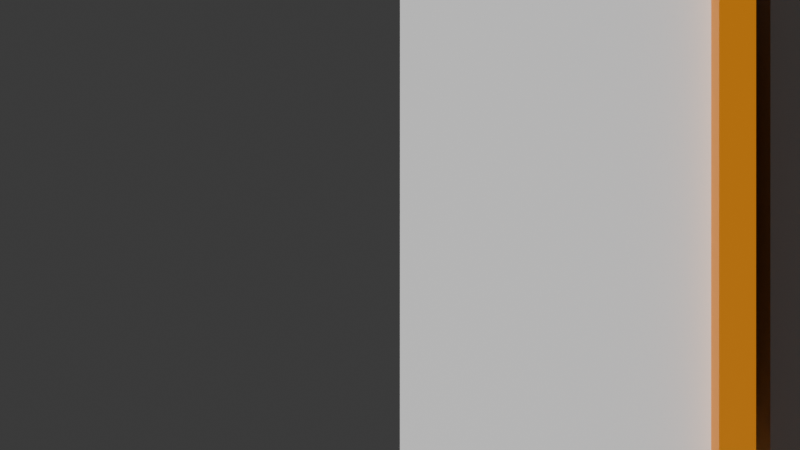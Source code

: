 # Source: shoes_shelf.blend  (saved by Blender 4.1.24; exported with 4.5.12 LTS)
import bpy
from mathutils import Matrix  # noqa: F401  (used for matrix-valued properties, if any)

bpy.ops.wm.read_factory_settings(use_empty=True)
scene = bpy.context.scene
scene.name = 'Scene'

# ---- collections
col_collection = bpy.data.collections.new('Collection'); scene.collection.children.link(col_collection)

# ---- images (referenced by path relative to the original .blend; pixels are not part of the script)
import os
ASSET_DIR = os.environ.get("B2B_ASSET_DIR", "")  # directory of the original .blend (textures are referenced by path, not embedded)
HERE = os.path.dirname(os.path.abspath(__file__))  # packed textures are extracted next to this script under _unpacked/

def load_image(name, relpath, width, height, colorspace="sRGB"):
    """Load a texture the original file referenced (path relative to the .blend, or extracted next to this script)."""
    p = next((c for c in (os.path.join(HERE, relpath), os.path.join(ASSET_DIR, relpath)) if relpath and os.path.exists(c)), "")
    if p:
        img = bpy.data.images.load(p, check_existing=True)
        img.name = name
    else:  # same state as the original file: an image datablock whose file is absent (Cycles renders it pink)
        img = bpy.data.images.new(name, width, height)
        img.source = "FILE"
        img.filepath = "//" + (relpath or name)
    img.colorspace_settings.name = colorspace
    return img
img_100_front_2013_present_jpg = load_image('100-front-2013-present.jpg', '100-front-2013-present.jpg', 1024, 1024, 'sRGB')
img_door_png = load_image('Door.png', 'Door.png', 1024, 1024, 'sRGB')

# ---- materials (node trees are filled in below, after node groups)
mat_base = bpy.data.materials.new('Base')
mat_base.alpha_threshold = 0.0
mat_base.use_transparent_shadow = False
mat_base.roughness = 0.5
mat_base.line_color = (0.0, 0.0, 0.0, 1.0)
mat_shelves = bpy.data.materials.new('Shelves')
mat_shelves.use_transparent_shadow = False
mat_material = bpy.data.materials.new('Material')
mat_material.use_transparent_shadow = False
mat_shoe = bpy.data.materials.new('Shoe')
mat_shoe.use_transparent_shadow = False
mat_base_1 = bpy.data.materials.new('base')
mat_base_1.use_transparent_shadow = False
mat_top = bpy.data.materials.new('top')
mat_top.use_transparent_shadow = False
mat_door = bpy.data.materials.new('Door')
mat_door.use_transparent_shadow = False

# ---- material node trees
mat_base.use_nodes = True; mat_base.node_tree.nodes.clear()
_N = mat_base.node_tree.nodes; _L = mat_base.node_tree.links
n0 = _N.new('ShaderNodeOutputMaterial'); n0.name = 'Material Output'; n0.location = (300, 300)
n1 = _N.new('ShaderNodeBsdfPrincipled'); n1.name = 'Principled BSDF'; n1.location = (10, 300)
n1.inputs[0].default_value = (0.0, 0.0, 0.0, 1.0)
n1.inputs[3].default_value = 1.45
_L.new(n1.outputs[0], n0.inputs[0])
n0.is_active_output = True
mat_shelves.use_nodes = True; mat_shelves.node_tree.nodes.clear()
_N = mat_shelves.node_tree.nodes; _L = mat_shelves.node_tree.links
n0 = _N.new('ShaderNodeBsdfPrincipled'); n0.name = 'Principled BSDF'; n0.location = (10, 300)
n0.inputs[3].default_value = 1.45
n1 = _N.new('ShaderNodeOutputMaterial'); n1.name = 'Material Output'; n1.location = (300, 300)
_L.new(n0.outputs[0], n1.inputs[0])
n1.is_active_output = True
mat_material.use_nodes = True; mat_material.node_tree.nodes.clear()
_N = mat_material.node_tree.nodes; _L = mat_material.node_tree.links
n0 = _N.new('ShaderNodeBsdfPrincipled'); n0.name = 'Principled BSDF'; n0.location = (10, 300)
n0.inputs[3].default_value = 1.45
n1 = _N.new('ShaderNodeOutputMaterial'); n1.name = 'Material Output'; n1.location = (300, 300)
n2 = _N.new('ShaderNodeTexImage'); n2.name = 'Image Texture'; n2.location = (-444, 182)
n2.image = img_100_front_2013_present_jpg
_L.new(n0.outputs[0], n1.inputs[0])
_L.new(n2.outputs[0], n0.inputs[0])
n1.is_active_output = True
mat_shoe.use_nodes = True; mat_shoe.node_tree.nodes.clear()
_N = mat_shoe.node_tree.nodes; _L = mat_shoe.node_tree.links
n0 = _N.new('ShaderNodeBsdfPrincipled'); n0.name = 'Principled BSDF'; n0.location = (10, 300)
n0.inputs[0].default_value = (0.02039, 0.005743, 0.006123, 1.0)
n0.inputs[3].default_value = 1.45
n1 = _N.new('ShaderNodeOutputMaterial'); n1.name = 'Material Output'; n1.location = (300, 300)
_L.new(n0.outputs[0], n1.inputs[0])
n1.is_active_output = True
mat_base_1.use_nodes = True; mat_base_1.node_tree.nodes.clear()
_N = mat_base_1.node_tree.nodes; _L = mat_base_1.node_tree.links
n0 = _N.new('ShaderNodeBsdfPrincipled'); n0.name = 'Principled BSDF'; n0.location = (10, 300)
n0.inputs[0].default_value = (1.0, 1.0, 1.0, 1.0)
n0.inputs[3].default_value = 1.45
n1 = _N.new('ShaderNodeOutputMaterial'); n1.name = 'Material Output'; n1.location = (300, 300)
_L.new(n0.outputs[0], n1.inputs[0])
n1.is_active_output = True
mat_top.use_nodes = True; mat_top.node_tree.nodes.clear()
_N = mat_top.node_tree.nodes; _L = mat_top.node_tree.links
n0 = _N.new('ShaderNodeBsdfPrincipled'); n0.name = 'Principled BSDF'; n0.location = (10, 300)
n0.inputs[0].default_value = (0.8002, 0.2579, 0.0, 1.0)
n0.inputs[3].default_value = 1.45
n1 = _N.new('ShaderNodeOutputMaterial'); n1.name = 'Material Output'; n1.location = (300, 300)
_L.new(n0.outputs[0], n1.inputs[0])
n1.is_active_output = True
mat_door.use_nodes = True; mat_door.node_tree.nodes.clear()
_N = mat_door.node_tree.nodes; _L = mat_door.node_tree.links
n0 = _N.new('ShaderNodeBsdfPrincipled'); n0.name = 'Principled BSDF'; n0.location = (10, 300)
n1 = _N.new('ShaderNodeOutputMaterial'); n1.name = 'Material Output'; n1.location = (300, 300)
n2 = _N.new('ShaderNodeTexImage'); n2.name = 'Image Texture'; n2.location = (-280, 280)
n2.image = img_door_png
_L.new(n0.outputs[0], n1.inputs[0])
_L.new(n2.outputs[0], n0.inputs[0])
n1.is_active_output = True

# ---- world
world_world = bpy.data.worlds.new('World'); scene.world = world_world
world_world.use_nodes = True; world_world.node_tree.nodes.clear()
_N = world_world.node_tree.nodes; _L = world_world.node_tree.links
n0 = _N.new('ShaderNodeOutputWorld'); n0.name = 'World Output'; n0.location = (300, 300)
n1 = _N.new('ShaderNodeBackground'); n1.name = 'Background'; n1.location = (10, 300)
n1.inputs[0].default_value = (0.05088, 0.05088, 0.05088, 1.0)
_L.new(n1.outputs[0], n0.inputs[0])
n0.is_active_output = True
world_world.color = (0.05088, 0.05088, 0.05088)
world_world.use_sun_shadow = False
world_world.sun_shadow_jitter_overblur = 0.0

# ---- cameras
cam_camera = bpy.data.cameras.new('Camera')

# ---- meshes
me_shoesshelf = bpy.data.meshes.new('ShoesShelf')
me_shoesshelf.from_pydata([(2.0, 2.0, -8.742e-08), (2.0, 0.0, 0.0), (2.0, 2.0, 0.2), (2.0, 8.742e-09, 0.2), (-2.0, 2.0, -8.742e-08), (-2.0, 0.0, 0.0), (-2.0, 2.0, 0.2), (-2.0, 8.742e-09, 0.2), (2.0, 1.6, -6.994e-08), (2.0, 1.2, -5.245e-08), (2.0, 0.8, -3.497e-08), (2.0, 0.4, -1.748e-08), (-2.0, 0.4, 0.2), (-2.0, 0.8, 0.2), (-2.0, 1.2, 0.2), (-2.0, 1.6, 0.2), (2.0, 1.6, 0.2), (2.0, 1.2, 0.2), (2.0, 0.8, 0.2), (2.0, 0.4, 0.2), (-2.0, 1.6, -6.994e-08), (-2.0, 1.2, -5.245e-08), (-2.0, 0.8, -3.497e-08), (-2.0, 0.4, -1.748e-08), (2.0, 1.067, -4.663e-08), (2.0, 0.9333, -4.08e-08), (-2.0, 0.9333, 0.2), (-2.0, 1.067, 0.2), (2.0, 1.067, 0.2), (2.0, 0.9333, 0.2), (-2.0, 1.067, -4.663e-08), (-2.0, 0.9333, -4.08e-08), (2.0, 1.467, -6.411e-08), (2.0, 1.333, -5.828e-08), (-2.0, 1.333, 0.2), (-2.0, 1.467, 0.2), (2.0, 1.467, 0.2), (2.0, 1.333, 0.2), (-2.0, 1.467, -6.411e-08), (-2.0, 1.333, -5.828e-08), (2.0, 0.6667, -2.914e-08), (2.0, 0.5333, -2.331e-08), (-2.0, 0.5333, 0.2), (-2.0, 0.6667, 0.2), (2.0, 0.6667, 0.2), (2.0, 0.5333, 0.2), (-2.0, 0.6667, -2.914e-08), (-2.0, 0.5333, -2.331e-08), (-2.0, 1.467, 0.6), (-2.0, 1.6, 0.6), (2.0, 0.5333, 0.6), (2.0, 0.4, 0.6), (-2.0, 0.4, 0.6), (2.0, 1.6, 0.6), (-2.0, 0.9333, 0.6), (-2.0, 1.067, 0.6), (2.0, 1.067, 0.6), (2.0, 0.9333, 0.6), (2.0, 1.467, 0.6), (-2.0, 0.5333, 0.6)], [], [(0, 4, 6, 2), (16, 2, 6, 15), (15, 6, 4, 20), (5, 1, 3, 7), (8, 0, 2, 16), (20, 4, 0, 8), (5, 23, 11, 1), (46, 22, 10, 40), (30, 21, 9, 24), (38, 20, 8, 32), (1, 11, 19, 3), (40, 10, 18, 44), (24, 9, 17, 28), (32, 8, 16, 36), (7, 12, 23, 5), (43, 13, 22, 46), (27, 14, 21, 30), (35, 15, 20, 38), (3, 19, 12, 7), (44, 18, 13, 43), (28, 17, 14, 27), (29, 28, 56, 57), (18, 29, 26, 13), (26, 29, 57, 54), (13, 26, 31, 22), (26, 27, 30, 31), (10, 25, 29, 18), (25, 24, 28, 29), (22, 31, 25, 10), (31, 30, 24, 25), (17, 37, 34, 14), (37, 36, 35, 34), (14, 34, 39, 21), (34, 35, 38, 39), (9, 33, 37, 17), (33, 32, 36, 37), (21, 39, 33, 9), (39, 38, 32, 33), (35, 36, 58, 48), (45, 44, 43, 42), (12, 42, 47, 23), (42, 43, 46, 47), (11, 41, 45, 19), (41, 40, 44, 45), (23, 47, 41, 11), (47, 46, 40, 41), (58, 53, 49, 48), (57, 56, 55, 54), (51, 50, 59, 52), (15, 35, 48, 49), (28, 27, 55, 56), (16, 15, 49, 53), (45, 42, 59, 50), (19, 45, 50, 51), (12, 19, 51, 52), (27, 26, 54, 55), (36, 16, 53, 58), (42, 12, 52, 59)])
me_shoesshelf.polygons.foreach_set('material_index', [0, 0, 0, 0, 0, 0, 0, 0, 0, 0, 0, 0, 0, 0, 0, 0, 0, 0, 0, 0, 0, 1, 0, 1, 0, 0, 0, 0, 0, 0, 0, 0, 0, 0, 0, 0, 0, 0, 1, 0, 0, 0, 0, 0, 0, 0, 1, 1, 1, 1, 1, 1, 1, 1, 1, 1, 1, 1])
_uv = me_shoesshelf.uv_layers.new(name='UVMap')
_uv.uv.foreach_set('vector', [0.625, 0.5, 0.875, 0.5, 0.875, 0.75, 0.625, 0.75, 0.575, 0.75, 0.625, 0.75, 0.625, 1.0, 0.575, 1.0, 0.575, 0.0, 0.625, 0.0, 0.625, 0.25, 0.575, 0.25, 0.125, 0.5, 0.375, 0.5, 0.375, 0.75, 0.125, 0.75, 0.575, 0.5, 0.625, 0.5, 0.625, 0.75, 0.575, 0.75, 0.575, 0.25, 0.625, 0.25, 0.625, 0.5, 0.575, 0.5, 0.375, 0.25, 0.425, 0.25, 0.425, 0.5, 0.375, 0.5, 0.4583, 0.25, 0.475, 0.25, 0.475, 0.5, 0.4583, 0.5, 0.5083, 0.25, 0.525, 0.25, 0.525, 0.5, 0.5083, 0.5, 0.5583, 0.25, 0.575, 0.25, 0.575, 0.5, 0.5583, 0.5, 0.375, 0.5, 0.425, 0.5, 0.425, 0.75, 0.375, 0.75, 0.4583, 0.5, 0.475, 0.5, 0.475, 0.75, 0.4583, 0.75, 0.5083, 0.5, 0.525, 0.5, 0.525, 0.75, 0.5083, 0.75, 0.5583, 0.5, 0.575, 0.5, 0.575, 0.75, 0.5583, 0.75, 0.375, 0.0, 0.425, 0.0, 0.425, 0.25, 0.375, 0.25, 0.4583, 0.0, 0.475, 0.0, 0.475, 0.25, 0.4583, 0.25, 0.5083, 0.0, 0.525, 0.0, 0.525, 0.25, 0.5083, 0.25, 0.5583, 0.0, 0.575, 0.0, 0.575, 0.25, 0.5583, 0.25, 0.375, 0.75, 0.425, 0.75, 0.425, 1.0, 0.375, 1.0, 0.4583, 0.75, 0.475, 0.75, 0.475, 1.0, 0.4583, 1.0, 0.5083, 0.75, 0.525, 0.75, 0.525, 1.0, 0.5083, 1.0, 0.4917, 0.75, 0.5083, 0.75, 0.5083, 0.75, 0.4917, 0.75, 0.475, 0.75, 0.4917, 0.75, 0.4917, 1.0, 0.475, 1.0, 0.4917, 1.0, 0.4917, 0.75, 0.4917, 0.75, 0.4917, 1.0, 0.475, 0.0, 0.4917, 0.0, 0.4917, 0.25, 0.475, 0.25, 0.4917, 0.0, 0.5083, 0.0, 0.5083, 0.25, 0.4917, 0.25, 0.475, 0.5, 0.4917, 0.5, 0.4917, 0.75, 0.475, 0.75, 0.4917, 0.5, 0.5083, 0.5, 0.5083, 0.75, 0.4917, 0.75, 0.475, 0.25, 0.4917, 0.25, 0.4917, 0.5, 0.475, 0.5, 0.4917, 0.25, 0.5083, 0.25, 0.5083, 0.5, 0.4917, 0.5, 0.525, 0.75, 0.5417, 0.75, 0.5417, 1.0, 0.525, 1.0, 0.5417, 0.75, 0.5583, 0.75, 0.5583, 1.0, 0.5417, 1.0, 0.525, 0.0, 0.5417, 0.0, 0.5417, 0.25, 0.525, 0.25, 0.5417, 0.0, 0.5583, 0.0, 0.5583, 0.25, 0.5417, 0.25, 0.525, 0.5, 0.5417, 0.5, 0.5417, 0.75, 0.525, 0.75, 0.5417, 0.5, 0.5583, 0.5, 0.5583, 0.75, 0.5417, 0.75, 0.525, 0.25, 0.5417, 0.25, 0.5417, 0.5, 0.525, 0.5, 0.5417, 0.25, 0.5583, 0.25, 0.5583, 0.5, 0.5417, 0.5, 0.5583, 1.0, 0.5583, 0.75, 0.5583, 0.75, 0.5583, 1.0, 0.4417, 0.75, 0.4583, 0.75, 0.4583, 1.0, 0.4417, 1.0, 0.425, 0.0, 0.4417, 0.0, 0.4417, 0.25, 0.425, 0.25, 0.4417, 0.0, 0.4583, 0.0, 0.4583, 0.25, 0.4417, 0.25, 0.425, 0.5, 0.4417, 0.5, 0.4417, 0.75, 0.425, 0.75, 0.4417, 0.5, 0.4583, 0.5, 0.4583, 0.75, 0.4417, 0.75, 0.425, 0.25, 0.4417, 0.25, 0.4417, 0.5, 0.425, 0.5, 0.4417, 0.25, 0.4583, 0.25, 0.4583, 0.5, 0.4417, 0.5, 0.5583, 0.75, 0.575, 0.75, 0.575, 1.0, 0.5583, 1.0, 0.4917, 0.75, 0.5083, 0.75, 0.5083, 1.0, 0.4917, 1.0, 0.425, 0.75, 0.4417, 0.75, 0.4417, 1.0, 0.425, 1.0, 0.575, 0.0, 0.5583, 0.0, 0.5583, 0.0, 0.575, 0.0, 0.5083, 0.75, 0.5083, 1.0, 0.5083, 1.0, 0.5083, 0.75, 0.575, 0.75, 0.575, 1.0, 0.575, 1.0, 0.575, 0.75, 0.4417, 0.75, 0.4417, 1.0, 0.4417, 1.0, 0.4417, 0.75, 0.425, 0.75, 0.4417, 0.75, 0.4417, 0.75, 0.425, 0.75, 0.425, 1.0, 0.425, 0.75, 0.425, 0.75, 0.425, 1.0, 0.5083, 0.0, 0.4917, 0.0, 0.4917, 0.0, 0.5083, 0.0, 0.5583, 0.75, 0.575, 0.75, 0.575, 0.75, 0.5583, 0.75, 0.4417, 0.0, 0.425, 0.0, 0.425, 0.0, 0.4417, 0.0])
me_shoesshelf.materials.append(mat_base)
me_shoesshelf.materials.append(mat_shelves)
me_shoesshelf.use_mirror_vertex_groups = False
me_shoesshelf.update()
me_cash = bpy.data.meshes.new('Cash')
me_cash.from_pydata([(-0.1044, 1.074e-08, 0.2456), (-0.1044, 0.056, 0.2456), (-0.1044, -1.074e-08, -0.2456), (-0.1044, 0.056, -0.2456), (0.1044, 1.074e-08, 0.2456), (0.1044, 0.056, 0.2456), (0.1044, -1.074e-08, -0.2456), (0.1044, 0.056, -0.2456), (-0.1044, 0.06, 0.2456), (-0.1044, 0.116, 0.2456), (-0.1044, 0.06, -0.2456), (-0.1044, 0.116, -0.2456), (0.1044, 0.06, 0.2456), (0.1044, 0.116, 0.2456), (0.1044, 0.06, -0.2456), (0.1044, 0.116, -0.2456), (-0.1044, 0.12, 0.2456), (-0.1044, 0.176, 0.2456), (-0.1044, 0.12, -0.2456), (-0.1044, 0.176, -0.2456), (0.1044, 0.12, 0.2456), (0.1044, 0.176, 0.2456), (0.1044, 0.12, -0.2456), (0.1044, 0.176, -0.2456)], [], [(0, 1, 3, 2), (2, 3, 7, 6), (6, 7, 5, 4), (4, 5, 1, 0), (2, 6, 4, 0), (7, 3, 1, 5), (8, 9, 11, 10), (10, 11, 15, 14), (14, 15, 13, 12), (12, 13, 9, 8), (10, 14, 12, 8), (15, 11, 9, 13), (16, 17, 19, 18), (18, 19, 23, 22), (22, 23, 21, 20), (20, 21, 17, 16), (18, 22, 20, 16), (23, 19, 17, 21)])
_uv = me_cash.uv_layers.new(name='UVMap')
_uv.uv.foreach_set('vector', [0.01233, -0.00313, 0.01233, 0.05467, 0.9877, 0.05467, 0.9877, -0.00313, 0.01503, 0.9903, 0.0006479, 0.9903, 0.0006479, 0.01289, 0.01503, 0.01289, 0.9877, 0.05467, 0.9877, -0.00313, 0.01233, -0.00313, 0.01233, 0.05467, 0.01503, 0.9903, 0.0006479, 0.9903, 0.0006479, 0.01289, 0.01503, 0.01289, 1.0, 1.0, 1.0, 6.937e-07, 8.737e-08, 0.0, 0.0, 1.0, 1.0, 6.548e-07, 1.0, 1.0, 0.0, 1.0, 8.248e-08, 0.0, 0.01233, -0.00313, 0.01233, 0.05467, 0.9877, 0.05467, 0.9877, -0.00313, 0.01503, 0.9903, 0.0006479, 0.9903, 0.0006479, 0.01289, 0.01503, 0.01289, 0.9877, 0.05467, 0.9877, -0.00313, 0.01233, -0.00313, 0.01233, 0.05467, 0.01503, 0.9903, 0.0006479, 0.9903, 0.0006479, 0.01289, 0.01503, 0.01289, 0.125, 0.5, 0.375, 0.5, 0.375, 0.75, 0.125, 0.75, 1.0, 6.643e-07, 1.0, 1.0, 0.0, 1.0, 7.723e-08, 0.0, 0.01233, -0.00313, 0.01233, 0.05467, 0.9877, 0.05467, 0.9877, -0.00313, 0.01503, 0.9903, 0.0006479, 0.9903, 0.0006479, 0.01289, 0.01503, 0.01289, 0.9877, 0.05467, 0.9877, -0.00313, 0.01233, -0.00313, 0.01233, 0.05467, 0.01503, 0.9903, 0.0006479, 0.9903, 0.0006479, 0.01289, 0.01503, 0.01289, 0.125, 0.5, 0.375, 0.5, 0.375, 0.75, 0.125, 0.75, 1.0, 6.669e-07, 1.0, 1.0, 0.0, 1.0, 7.199e-08, 0.0])
me_cash.materials.append(mat_material)
me_cash.update()
me_shoes = bpy.data.meshes.new('Shoes')
me_shoes.from_pydata([(0.2084, -4.712e-05, -0.3002), (0.1814, 0.2237, -0.3002), (0.1859, -1.283e-08, 0.2935), (0.1859, 0.05327, 0.2935), (0.03002, 1.316e-08, -0.301), (0.04586, 0.2209, -0.301), (0.04438, -1.289e-08, 0.2949), (0.04438, 0.05327, 0.2949), (0.1918, -1.19e-08, 0.2722), (0.2051, -1.112e-08, 0.2544), (0.2191, -1.035e-08, 0.2369), (0.2272, -9.467e-09, 0.2166), (0.2275, -8.42e-09, 0.1926), (0.2275, -7.368e-09, 0.1686), (0.2275, -6.315e-09, 0.1445), (0.2275, -5.263e-09, 0.1204), (0.2275, -4.21e-09, 0.09632), (0.2275, -4.022e-09, 0.07224), (0.2275, -4.503e-05, 0.04816), (0.2274, -0.0001154, 0.02408), (0.2274, -0.0001461, -6.478e-08), (0.2273, 0.001998, -0.02408), (0.2269, 0.01548, -0.04816), (0.2262, 0.03172, -0.07224), (0.2263, 0.04006, -0.09632), (0.2271, 0.03269, -0.1204), (0.2275, 0.0001752, -0.1445), (0.2275, 3.259e-05, -0.1686), (0.2275, 8.42e-09, -0.1926), (0.2275, 9.473e-09, -0.2167), (0.2275, 1.053e-08, -0.2408), (0.2275, -1.396e-05, -0.2649), (0.2196, -3.957e-05, -0.2837), (0.1928, 0.239, -0.2851), (0.1975, 0.2444, -0.2649), (0.1969, 0.2452, -0.2408), (0.1961, 0.2461, -0.2167), (0.1961, 0.2461, -0.1926), (0.1961, 0.2461, -0.1686), (0.1961, 0.2461, -0.1445), (0.1961, 0.2461, -0.1204), (0.1961, 0.2461, -0.09632), (0.1961, 0.2461, -0.07224), (0.1961, 0.2435, -0.04816), (0.1961, 0.2355, -0.02408), (0.1961, 0.2194, -6.859e-08), (0.1973, 0.2003, 0.02408), (0.2002, 0.1834, 0.04816), (0.2047, 0.167, 0.07224), (0.2103, 0.1495, 0.09632), (0.2164, 0.1335, 0.1204), (0.2214, 0.1211, 0.1445), (0.2248, 0.1135, 0.1686), (0.2268, 0.1087, 0.1926), (0.2275, 0.1075, 0.2167), (0.2261, 0.1074, 0.2401), (0.2187, 0.106, 0.2607), (0.2032, 0.09138, 0.2776), (0.0197, 1.241e-08, -0.284), (0.01249, 1.158e-08, -0.2649), (0.01249, 1.053e-08, -0.2408), (0.01249, 9.473e-09, -0.2167), (0.01249, 8.42e-09, -0.1926), (0.01249, 3.259e-05, -0.1686), (0.01249, 0.0001752, -0.1445), (0.0127, 0.03282, -0.1204), (0.01335, 0.04029, -0.09632), (0.0134, 0.03196, -0.07224), (0.01288, 0.01564, -0.04816), (0.01257, 0.002079, -0.02408), (0.01255, -7.304e-05, -1.343e-08), (0.01253, -5.208e-05, 0.02408), (0.0125, -1.049e-05, 0.04816), (0.01249, -3.158e-09, 0.07224), (0.01249, -4.21e-09, 0.09632), (0.01249, -5.263e-09, 0.1204), (0.01249, -6.315e-09, 0.1445), (0.01249, -7.368e-09, 0.1686), (0.01249, -8.42e-09, 0.1926), (0.01273, -9.467e-09, 0.2166), (0.01892, -1.037e-08, 0.2371), (0.02966, -1.115e-08, 0.2551), (0.03984, -1.195e-08, 0.2734), (0.03109, 0.09138, 0.2784), (0.01925, 0.106, 0.261), (0.01357, 0.1074, 0.2402), (0.01249, 0.1075, 0.2167), (0.01299, 0.1088, 0.1926), (0.01455, 0.1137, 0.1686), (0.01724, 0.1215, 0.1445), (0.02123, 0.134, 0.1204), (0.02593, 0.15, 0.09632), (0.02981, 0.167, 0.07224), (0.03238, 0.1825, 0.04816), (0.03373, 0.1986, 0.02408), (0.03388, 0.2169, 2.507e-09), (0.03383, 0.233, -0.02408), (0.03388, 0.241, -0.04816), (0.03388, 0.2436, -0.07224), (0.03388, 0.2437, -0.09632), (0.03388, 0.2437, -0.1204), (0.03388, 0.2437, -0.1445), (0.03388, 0.2437, -0.1686), (0.03388, 0.2437, -0.1926), (0.03388, 0.2437, -0.2167), (0.03275, 0.2425, -0.2408), (0.03172, 0.2415, -0.2649), (0.03566, 0.2359, -0.2853), (0.08078, -1.332e-08, 0.3048), (0.12, -1.368e-08, 0.313), (0.1548, -1.33e-08, 0.3042), (0.1548, 0.05327, 0.3042), (0.12, 0.05327, 0.313), (0.08078, 0.05327, 0.3048), (0.1737, -6.898e-06, -0.313), (0.12, 1.368e-08, -0.313), (0.06624, 1.368e-08, -0.313), (0.07409, 0.2164, -0.313), (0.1132, 0.2149, -0.313), (0.1532, 0.2191, -0.313), (0.1643, 0.09138, 0.2845), (0.12, 0.09138, 0.289), (0.07349, 0.09138, 0.2848), (0.1721, 0.106, 0.2641), (0.12, 0.106, 0.2649), (0.06751, 0.106, 0.2642), (0.1738, 0.1074, 0.2408), (0.12, 0.1074, 0.2408), (0.06624, 0.1074, 0.2408), (0.1738, 0.1075, 0.2167), (0.12, 0.1075, 0.2167), (0.06624, 0.1075, 0.2167), (0.1734, 0.109, 0.1926), (0.12, 0.1094, 0.1926), (0.06651, 0.1091, 0.1926), (0.1718, 0.1142, 0.1686), (0.1199, 0.1152, 0.1686), (0.06777, 0.1144, 0.1686), (0.169, 0.1221, 0.1445), (0.1196, 0.1227, 0.1445), (0.06995, 0.1224, 0.1445), (0.1656, 0.1338, 0.1204), (0.119, 0.1338, 0.1204), (0.07224, 0.134, 0.1204), (0.162, 0.1483, 0.09632), (0.1182, 0.1477, 0.09632), (0.07426, 0.1483, 0.09632), (0.1584, 0.1644, 0.07224), (0.1171, 0.163, 0.07224), (0.07568, 0.1637, 0.07224), (0.1554, 0.1796, 0.04816), (0.1158, 0.1775, 0.04816), (0.07632, 0.1782, 0.04816), (0.1532, 0.1957, 0.02408), (0.1145, 0.193, 0.02408), (0.07629, 0.1935, 0.02408), (0.152, 0.2142, -5.048e-08), (0.1135, 0.2111, -3.381e-08), (0.07575, 0.2116, -1.675e-08), (0.152, 0.2302, -0.02408), (0.1135, 0.2272, -0.02408), (0.07573, 0.2276, -0.02408), (0.152, 0.2382, -0.04816), (0.1135, 0.2352, -0.04816), (0.07575, 0.2356, -0.04816), (0.152, 0.2408, -0.07224), (0.1135, 0.2378, -0.07224), (0.07575, 0.2383, -0.07224), (0.152, 0.2409, -0.09632), (0.1135, 0.2379, -0.09632), (0.07575, 0.2383, -0.09632), (0.152, 0.2409, -0.1204), (0.1135, 0.2379, -0.1204), (0.07575, 0.2383, -0.1204), (0.152, 0.2409, -0.1445), (0.1135, 0.2379, -0.1445), (0.07575, 0.2383, -0.1445), (0.152, 0.2409, -0.1686), (0.1135, 0.2379, -0.1686), (0.07575, 0.2383, -0.1686), (0.152, 0.2409, -0.1926), (0.1135, 0.2379, -0.1926), (0.07575, 0.2383, -0.1926), (0.152, 0.2409, -0.2167), (0.1135, 0.2379, -0.2167), (0.07575, 0.2383, -0.2167), (0.1527, 0.2401, -0.2408), (0.1136, 0.238, -0.2408), (0.07502, 0.2376, -0.2408), (0.1537, 0.2386, -0.2649), (0.1131, 0.2345, -0.2649), (0.07346, 0.2358, -0.2649), (0.153, 0.2321, -0.289), (0.1128, 0.2278, -0.289), (0.07359, 0.2292, -0.289), (0.07839, -1.233e-08, 0.282), (0.12, -1.263e-08, 0.289), (0.1579, -1.231e-08, 0.2815), (0.0727, -1.142e-08, 0.2612), (0.12, -1.158e-08, 0.2649), (0.1653, -1.141e-08, 0.2609), (0.06737, -1.05e-08, 0.2402), (0.12, -1.053e-08, 0.2408), (0.1723, -1.05e-08, 0.2401), (0.06624, -9.473e-09, 0.2167), (0.12, -9.473e-09, 0.2167), (0.1738, -9.473e-09, 0.2167), (0.06624, -8.42e-09, 0.1926), (0.12, -8.42e-09, 0.1926), (0.1738, -8.42e-09, 0.1926), (0.06624, -7.368e-09, 0.1686), (0.12, -7.368e-09, 0.1686), (0.1738, -7.368e-09, 0.1686), (0.06624, -6.315e-09, 0.1445), (0.12, -6.315e-09, 0.1445), (0.1738, -6.315e-09, 0.1445), (0.06624, -5.263e-09, 0.1204), (0.12, -5.263e-09, 0.1204), (0.1738, -5.263e-09, 0.1204), (0.06624, -4.21e-09, 0.09632), (0.12, -4.21e-09, 0.09632), (0.1738, -4.21e-09, 0.09632), (0.06624, -3.158e-09, 0.07224), (0.12, -3.158e-09, 0.07224), (0.1738, -3.158e-09, 0.07224), (0.06624, -2.105e-09, 0.04816), (0.12, -2.105e-09, 0.04816), (0.1738, -2.105e-09, 0.04816), (0.06624, -3.812e-07, 0.02408), (0.12, -1.053e-09, 0.02408), (0.1737, -1.191e-05, 0.02408), (0.06625, -3.753e-06, -2.625e-08), (0.12, 0.0, -3.91e-08), (0.1737, -2.293e-05, -5.195e-08), (0.06625, 0.002165, -0.02408), (0.12, 0.002175, -0.02408), (0.1737, 0.002139, -0.02408), (0.06643, 0.01589, -0.04816), (0.12, 0.01611, -0.04816), (0.1734, 0.0158, -0.04816), (0.06682, 0.03237, -0.07224), (0.12, 0.03296, -0.07224), (0.1729, 0.03222, -0.07224), (0.06678, 0.04068, -0.09632), (0.12, 0.04125, -0.09632), (0.173, 0.04054, -0.09632), (0.06631, 0.03298, -0.1204), (0.12, 0.03307, -0.1204), (0.1736, 0.03292, -0.1204), (0.06624, 0.0001752, -0.1445), (0.12, 0.0001752, -0.1445), (0.1738, 0.0001752, -0.1445), (0.06624, 3.259e-05, -0.1686), (0.12, 3.259e-05, -0.1686), (0.1738, 3.259e-05, -0.1686), (0.06624, 8.42e-09, -0.1926), (0.12, 8.42e-09, -0.1926), (0.1738, 8.42e-09, -0.1926), (0.06624, 9.473e-09, -0.2167), (0.12, 9.473e-09, -0.2167), (0.1738, 9.473e-09, -0.2167), (0.06624, 1.053e-08, -0.2408), (0.12, 1.053e-08, -0.2408), (0.1738, 1.053e-08, -0.2408), (0.06624, 1.158e-08, -0.2649), (0.12, 1.158e-08, -0.2649), (0.1738, -8.151e-09, -0.2649), (0.06624, 1.263e-08, -0.289), (0.12, 1.263e-08, -0.289), (0.1737, -7.376e-06, -0.289), (-0.03158, -4.712e-05, -0.3002), (-0.05862, 0.2237, -0.3002), (-0.05412, -1.283e-08, 0.2935), (-0.05412, 0.05327, 0.2935), (-0.21, 1.316e-08, -0.301), (-0.1941, 0.2209, -0.301), (-0.1956, -1.289e-08, 0.2949), (-0.1956, 0.05327, 0.2949), (-0.0482, -1.19e-08, 0.2722), (-0.0349, -1.112e-08, 0.2544), (-0.02088, -1.035e-08, 0.2369), (-0.0128, -9.467e-09, 0.2166), (-0.01249, -8.42e-09, 0.1926), (-0.01249, -7.368e-09, 0.1686), (-0.01249, -6.315e-09, 0.1445), (-0.01249, -5.263e-09, 0.1204), (-0.01249, -4.21e-09, 0.09632), (-0.01249, -4.022e-09, 0.07224), (-0.01253, -4.503e-05, 0.04816), (-0.0126, -0.0001154, 0.02408), (-0.01263, -0.0001461, 1.342e-08), (-0.01266, 0.001998, -0.02408), (-0.01312, 0.01548, -0.04816), (-0.01383, 0.03172, -0.07224), (-0.01375, 0.04006, -0.09632), (-0.01287, 0.03269, -0.1204), (-0.01249, 0.0001752, -0.1445), (-0.01249, 3.259e-05, -0.1686), (-0.01249, 8.42e-09, -0.1926), (-0.01249, 9.473e-09, -0.2167), (-0.01249, 1.053e-08, -0.2408), (-0.0125, -1.396e-05, -0.2649), (-0.02036, -3.957e-05, -0.2837), (-0.0472, 0.239, -0.2851), (-0.04246, 0.2444, -0.2649), (-0.04308, 0.2452, -0.2408), (-0.04386, 0.2461, -0.2167), (-0.04386, 0.2461, -0.1926), (-0.04386, 0.2461, -0.1686), (-0.04386, 0.2461, -0.1445), (-0.04386, 0.2461, -0.1204), (-0.04386, 0.2461, -0.09632), (-0.04386, 0.2461, -0.07224), (-0.04386, 0.2435, -0.04816), (-0.04386, 0.2355, -0.02408), (-0.04386, 0.2194, 9.615e-09), (-0.04273, 0.2003, 0.02408), (-0.03976, 0.1834, 0.04816), (-0.03534, 0.167, 0.07224), (-0.02968, 0.1495, 0.09632), (-0.02362, 0.1335, 0.1204), (-0.01864, 0.1211, 0.1445), (-0.01524, 0.1135, 0.1686), (-0.01321, 0.1087, 0.1926), (-0.01249, 0.1075, 0.2167), (-0.0139, 0.1074, 0.2401), (-0.02131, 0.106, 0.2607), (-0.03678, 0.09138, 0.2776), (-0.2203, 1.241e-08, -0.284), (-0.2275, 1.158e-08, -0.2649), (-0.2275, 1.053e-08, -0.2408), (-0.2275, 9.473e-09, -0.2167), (-0.2275, 8.42e-09, -0.1926), (-0.2275, 3.259e-05, -0.1686), (-0.2275, 0.0001752, -0.1445), (-0.2273, 0.03282, -0.1204), (-0.2267, 0.04029, -0.09632), (-0.2266, 0.03196, -0.07224), (-0.2271, 0.01564, -0.04816), (-0.2274, 0.002079, -0.02408), (-0.2275, -7.304e-05, 6.477e-08), (-0.2275, -5.208e-05, 0.02408), (-0.2275, -1.049e-05, 0.04816), (-0.2275, -3.158e-09, 0.07224), (-0.2275, -4.21e-09, 0.09632), (-0.2275, -5.263e-09, 0.1204), (-0.2275, -6.315e-09, 0.1445), (-0.2275, -7.368e-09, 0.1686), (-0.2275, -8.42e-09, 0.1926), (-0.2273, -9.467e-09, 0.2166), (-0.2211, -1.037e-08, 0.2371), (-0.2103, -1.115e-08, 0.2551), (-0.2002, -1.195e-08, 0.2734), (-0.2089, 0.09138, 0.2784), (-0.2208, 0.106, 0.261), (-0.2264, 0.1074, 0.2402), (-0.2275, 0.1075, 0.2167), (-0.227, 0.1088, 0.1926), (-0.2254, 0.1137, 0.1686), (-0.2228, 0.1215, 0.1445), (-0.2188, 0.134, 0.1204), (-0.2141, 0.15, 0.09632), (-0.2102, 0.167, 0.07224), (-0.2076, 0.1825, 0.04816), (-0.2063, 0.1986, 0.02408), (-0.2061, 0.2169, 8.071e-08), (-0.2062, 0.233, -0.02408), (-0.2061, 0.241, -0.04816), (-0.2061, 0.2436, -0.07224), (-0.2061, 0.2437, -0.09632), (-0.2061, 0.2437, -0.1204), (-0.2061, 0.2437, -0.1445), (-0.2061, 0.2437, -0.1686), (-0.2061, 0.2437, -0.1926), (-0.2061, 0.2437, -0.2167), (-0.2072, 0.2425, -0.2408), (-0.2083, 0.2415, -0.2649), (-0.2043, 0.2359, -0.2853), (-0.1592, -1.332e-08, 0.3048), (-0.12, -1.368e-08, 0.313), (-0.08522, -1.33e-08, 0.3042), (-0.08522, 0.05327, 0.3042), (-0.12, 0.05327, 0.313), (-0.1592, 0.05327, 0.3048), (-0.06625, -6.898e-06, -0.313), (-0.12, 1.368e-08, -0.313), (-0.1738, 1.368e-08, -0.313), (-0.1659, 0.2164, -0.313), (-0.1268, 0.2149, -0.313), (-0.08684, 0.2191, -0.313), (-0.07571, 0.09138, 0.2845), (-0.12, 0.09138, 0.289), (-0.1665, 0.09138, 0.2848), (-0.06789, 0.106, 0.2641), (-0.12, 0.106, 0.2649), (-0.1725, 0.106, 0.2642), (-0.06624, 0.1074, 0.2408), (-0.12, 0.1074, 0.2408), (-0.1738, 0.1074, 0.2408), (-0.06624, 0.1075, 0.2167), (-0.12, 0.1075, 0.2167), (-0.1738, 0.1075, 0.2167), (-0.06662, 0.109, 0.1926), (-0.12, 0.1094, 0.1926), (-0.1735, 0.1091, 0.1926), (-0.06825, 0.1142, 0.1686), (-0.1201, 0.1152, 0.1686), (-0.1722, 0.1144, 0.1686), (-0.07105, 0.1221, 0.1445), (-0.1204, 0.1227, 0.1445), (-0.17, 0.1224, 0.1445), (-0.0744, 0.1338, 0.1204), (-0.121, 0.1338, 0.1204), (-0.1678, 0.134, 0.1204), (-0.07801, 0.1483, 0.09632), (-0.1218, 0.1477, 0.09632), (-0.1657, 0.1483, 0.09632), (-0.08157, 0.1644, 0.07224), (-0.1229, 0.163, 0.07224), (-0.1643, 0.1637, 0.07224), (-0.08458, 0.1796, 0.04816), (-0.1242, 0.1775, 0.04816), (-0.1637, 0.1782, 0.04816), (-0.08684, 0.1957, 0.02408), (-0.1255, 0.193, 0.02408), (-0.1637, 0.1935, 0.02408), (-0.08795, 0.2142, 2.772e-08), (-0.1265, 0.2111, 4.439e-08), (-0.1643, 0.2116, 6.145e-08), (-0.08795, 0.2302, -0.02408), (-0.1265, 0.2272, -0.02408), (-0.1643, 0.2276, -0.02408), (-0.08795, 0.2382, -0.04816), (-0.1265, 0.2352, -0.04816), (-0.1643, 0.2356, -0.04816), (-0.08795, 0.2408, -0.07224), (-0.1265, 0.2378, -0.07224), (-0.1643, 0.2383, -0.07224), (-0.08795, 0.2409, -0.09632), (-0.1265, 0.2379, -0.09632), (-0.1643, 0.2383, -0.09632), (-0.08795, 0.2409, -0.1204), (-0.1265, 0.2379, -0.1204), (-0.1643, 0.2383, -0.1204), (-0.08795, 0.2409, -0.1445), (-0.1265, 0.2379, -0.1445), (-0.1643, 0.2383, -0.1445), (-0.08795, 0.2409, -0.1686), (-0.1265, 0.2379, -0.1686), (-0.1643, 0.2383, -0.1686), (-0.08795, 0.2409, -0.1926), (-0.1265, 0.2379, -0.1926), (-0.1643, 0.2383, -0.1926), (-0.08795, 0.2409, -0.2167), (-0.1265, 0.2379, -0.2167), (-0.1643, 0.2383, -0.2167), (-0.08727, 0.2401, -0.2408), (-0.1264, 0.238, -0.2408), (-0.165, 0.2376, -0.2408), (-0.08626, 0.2386, -0.2649), (-0.1269, 0.2345, -0.2649), (-0.1665, 0.2358, -0.2649), (-0.08696, 0.2321, -0.289), (-0.1272, 0.2278, -0.289), (-0.1664, 0.2292, -0.289), (-0.1616, -1.233e-08, 0.282), (-0.12, -1.263e-08, 0.289), (-0.0821, -1.231e-08, 0.2815), (-0.1673, -1.142e-08, 0.2612), (-0.12, -1.158e-08, 0.2649), (-0.07467, -1.141e-08, 0.2609), (-0.1726, -1.05e-08, 0.2402), (-0.12, -1.053e-08, 0.2408), (-0.06772, -1.05e-08, 0.2401), (-0.1738, -9.473e-09, 0.2167), (-0.12, -9.473e-09, 0.2167), (-0.06624, -9.473e-09, 0.2167), (-0.1738, -8.42e-09, 0.1926), (-0.12, -8.42e-09, 0.1926), (-0.06624, -8.42e-09, 0.1926), (-0.1738, -7.368e-09, 0.1686), (-0.12, -7.368e-09, 0.1686), (-0.06624, -7.368e-09, 0.1686), (-0.1738, -6.315e-09, 0.1445), (-0.12, -6.315e-09, 0.1445), (-0.06624, -6.315e-09, 0.1445), (-0.1738, -5.263e-09, 0.1204), (-0.12, -5.263e-09, 0.1204), (-0.06624, -5.263e-09, 0.1204), (-0.1738, -4.21e-09, 0.09632), (-0.12, -4.21e-09, 0.09632), (-0.06624, -4.21e-09, 0.09632), (-0.1738, -3.158e-09, 0.07224), (-0.12, -3.158e-09, 0.07224), (-0.06624, -3.158e-09, 0.07224), (-0.1738, -2.105e-09, 0.04816), (-0.12, -2.105e-09, 0.04816), (-0.06624, -2.105e-09, 0.04816), (-0.1738, -3.812e-07, 0.02408), (-0.12, -1.053e-09, 0.02408), (-0.06626, -1.191e-05, 0.02408), (-0.1738, -3.753e-06, 5.195e-08), (-0.12, 0.0, 3.91e-08), (-0.06627, -2.293e-05, 2.625e-08), (-0.1737, 0.002165, -0.02408), (-0.12, 0.002175, -0.02408), (-0.06628, 0.002139, -0.02408), (-0.1736, 0.01589, -0.04816), (-0.12, 0.01611, -0.04816), (-0.06656, 0.0158, -0.04816), (-0.1732, 0.03237, -0.07224), (-0.12, 0.03296, -0.07224), (-0.0671, 0.03222, -0.07224), (-0.1732, 0.04068, -0.09632), (-0.12, 0.04125, -0.09632), (-0.06703, 0.04054, -0.09632), (-0.1737, 0.03298, -0.1204), (-0.12, 0.03307, -0.1204), (-0.06639, 0.03292, -0.1204), (-0.1738, 0.0001752, -0.1445), (-0.12, 0.0001752, -0.1445), (-0.06624, 0.0001752, -0.1445), (-0.1738, 3.259e-05, -0.1686), (-0.12, 3.259e-05, -0.1686), (-0.06624, 3.259e-05, -0.1686), (-0.1738, 8.42e-09, -0.1926), (-0.12, 8.42e-09, -0.1926), (-0.06624, 8.42e-09, -0.1926), (-0.1738, 9.473e-09, -0.2167), (-0.12, 9.473e-09, -0.2167), (-0.06624, 9.473e-09, -0.2167), (-0.1738, 1.053e-08, -0.2408), (-0.12, 1.053e-08, -0.2408), (-0.06624, 1.053e-08, -0.2408), (-0.1738, 1.158e-08, -0.2649), (-0.12, 1.158e-08, -0.2649), (-0.06624, -8.151e-09, -0.2649), (-0.1738, 1.263e-08, -0.289), (-0.12, 1.263e-08, -0.289), (-0.06625, -7.376e-06, -0.289)], [], [(8, 57, 3, 2), (108, 113, 7, 6), (58, 107, 5, 4), (114, 119, 1, 0), (267, 58, 4, 116), (192, 33, 1, 119), (111, 3, 57, 120), (120, 57, 56, 123), (123, 56, 55, 126), (126, 55, 54, 129), (129, 54, 53, 132), (132, 53, 52, 135), (135, 52, 51, 138), (138, 51, 50, 141), (141, 50, 49, 144), (144, 49, 48, 147), (147, 48, 47, 150), (150, 47, 46, 153), (153, 46, 45, 156), (156, 45, 44, 159), (159, 44, 43, 162), (162, 43, 42, 165), (165, 42, 41, 168), (168, 41, 40, 171), (171, 40, 39, 174), (174, 39, 38, 177), (177, 38, 37, 180), (180, 37, 36, 183), (183, 36, 35, 186), (186, 35, 34, 189), (189, 34, 33, 192), (108, 6, 82, 195), (195, 82, 81, 198), (198, 81, 80, 201), (201, 80, 79, 204), (204, 79, 78, 207), (207, 78, 77, 210), (210, 77, 76, 213), (213, 76, 75, 216), (216, 75, 74, 219), (219, 74, 73, 222), (222, 73, 72, 225), (225, 72, 71, 228), (228, 71, 70, 231), (231, 70, 69, 234), (234, 69, 68, 237), (237, 68, 67, 240), (240, 67, 66, 243), (243, 66, 65, 246), (246, 65, 64, 249), (249, 64, 63, 252), (252, 63, 62, 255), (255, 62, 61, 258), (258, 61, 60, 261), (261, 60, 59, 264), (264, 59, 58, 267), (6, 7, 83, 82), (82, 83, 84, 81), (81, 84, 85, 80), (80, 85, 86, 79), (79, 86, 87, 78), (78, 87, 88, 77), (77, 88, 89, 76), (76, 89, 90, 75), (75, 90, 91, 74), (74, 91, 92, 73), (73, 92, 93, 72), (72, 93, 94, 71), (71, 94, 95, 70), (70, 95, 96, 69), (69, 96, 97, 68), (68, 97, 98, 67), (67, 98, 99, 66), (66, 99, 100, 65), (65, 100, 101, 64), (64, 101, 102, 63), (63, 102, 103, 62), (62, 103, 104, 61), (61, 104, 105, 60), (60, 105, 106, 59), (59, 106, 107, 58), (0, 1, 33, 32), (32, 33, 34, 31), (31, 34, 35, 30), (30, 35, 36, 29), (29, 36, 37, 28), (28, 37, 38, 27), (27, 38, 39, 26), (26, 39, 40, 25), (25, 40, 41, 24), (24, 41, 42, 23), (23, 42, 43, 22), (22, 43, 44, 21), (21, 44, 45, 20), (20, 45, 46, 19), (19, 46, 47, 18), (18, 47, 48, 17), (17, 48, 49, 16), (16, 49, 50, 15), (15, 50, 51, 14), (14, 51, 52, 13), (13, 52, 53, 12), (12, 53, 54, 11), (11, 54, 55, 10), (10, 55, 56, 9), (9, 56, 57, 8), (31, 266, 269, 32), (266, 265, 268, 269), (265, 264, 267, 268), (30, 263, 266, 31), (263, 262, 265, 266), (262, 261, 264, 265), (29, 260, 263, 30), (260, 259, 262, 263), (259, 258, 261, 262), (28, 257, 260, 29), (257, 256, 259, 260), (256, 255, 258, 259), (27, 254, 257, 28), (254, 253, 256, 257), (253, 252, 255, 256), (26, 251, 254, 27), (251, 250, 253, 254), (250, 249, 252, 253), (25, 248, 251, 26), (248, 247, 250, 251), (247, 246, 249, 250), (24, 245, 248, 25), (245, 244, 247, 248), (244, 243, 246, 247), (23, 242, 245, 24), (242, 241, 244, 245), (241, 240, 243, 244), (22, 239, 242, 23), (239, 238, 241, 242), (238, 237, 240, 241), (21, 236, 239, 22), (236, 235, 238, 239), (235, 234, 237, 238), (20, 233, 236, 21), (233, 232, 235, 236), (232, 231, 234, 235), (19, 230, 233, 20), (230, 229, 232, 233), (229, 228, 231, 232), (18, 227, 230, 19), (227, 226, 229, 230), (226, 225, 228, 229), (17, 224, 227, 18), (224, 223, 226, 227), (223, 222, 225, 226), (16, 221, 224, 17), (221, 220, 223, 224), (220, 219, 222, 223), (15, 218, 221, 16), (218, 217, 220, 221), (217, 216, 219, 220), (14, 215, 218, 15), (215, 214, 217, 218), (214, 213, 216, 217), (13, 212, 215, 14), (212, 211, 214, 215), (211, 210, 213, 214), (12, 209, 212, 13), (209, 208, 211, 212), (208, 207, 210, 211), (11, 206, 209, 12), (206, 205, 208, 209), (205, 204, 207, 208), (10, 203, 206, 11), (203, 202, 205, 206), (202, 201, 204, 205), (9, 200, 203, 10), (200, 199, 202, 203), (199, 198, 201, 202), (8, 197, 200, 9), (197, 196, 199, 200), (196, 195, 198, 199), (2, 110, 197, 8), (110, 109, 196, 197), (109, 108, 195, 196), (106, 191, 194, 107), (191, 190, 193, 194), (190, 189, 192, 193), (105, 188, 191, 106), (188, 187, 190, 191), (187, 186, 189, 190), (104, 185, 188, 105), (185, 184, 187, 188), (184, 183, 186, 187), (103, 182, 185, 104), (182, 181, 184, 185), (181, 180, 183, 184), (102, 179, 182, 103), (179, 178, 181, 182), (178, 177, 180, 181), (101, 176, 179, 102), (176, 175, 178, 179), (175, 174, 177, 178), (100, 173, 176, 101), (173, 172, 175, 176), (172, 171, 174, 175), (99, 170, 173, 100), (170, 169, 172, 173), (169, 168, 171, 172), (98, 167, 170, 99), (167, 166, 169, 170), (166, 165, 168, 169), (97, 164, 167, 98), (164, 163, 166, 167), (163, 162, 165, 166), (96, 161, 164, 97), (161, 160, 163, 164), (160, 159, 162, 163), (95, 158, 161, 96), (158, 157, 160, 161), (157, 156, 159, 160), (94, 155, 158, 95), (155, 154, 157, 158), (154, 153, 156, 157), (93, 152, 155, 94), (152, 151, 154, 155), (151, 150, 153, 154), (92, 149, 152, 93), (149, 148, 151, 152), (148, 147, 150, 151), (91, 146, 149, 92), (146, 145, 148, 149), (145, 144, 147, 148), (90, 143, 146, 91), (143, 142, 145, 146), (142, 141, 144, 145), (89, 140, 143, 90), (140, 139, 142, 143), (139, 138, 141, 142), (88, 137, 140, 89), (137, 136, 139, 140), (136, 135, 138, 139), (87, 134, 137, 88), (134, 133, 136, 137), (133, 132, 135, 136), (86, 131, 134, 87), (131, 130, 133, 134), (130, 129, 132, 133), (85, 128, 131, 86), (128, 127, 130, 131), (127, 126, 129, 130), (84, 125, 128, 85), (125, 124, 127, 128), (124, 123, 126, 127), (83, 122, 125, 84), (122, 121, 124, 125), (121, 120, 123, 124), (7, 113, 122, 83), (113, 112, 121, 122), (112, 111, 120, 121), (107, 194, 117, 5), (194, 193, 118, 117), (193, 192, 119, 118), (32, 269, 114, 0), (269, 268, 115, 114), (268, 267, 116, 115), (4, 5, 117, 116), (116, 117, 118, 115), (115, 118, 119, 114), (2, 3, 111, 110), (110, 111, 112, 109), (109, 112, 113, 108), (278, 327, 273, 272), (378, 383, 277, 276), (328, 377, 275, 274), (384, 389, 271, 270), (537, 328, 274, 386), (462, 303, 271, 389), (381, 273, 327, 390), (390, 327, 326, 393), (393, 326, 325, 396), (396, 325, 324, 399), (399, 324, 323, 402), (402, 323, 322, 405), (405, 322, 321, 408), (408, 321, 320, 411), (411, 320, 319, 414), (414, 319, 318, 417), (417, 318, 317, 420), (420, 317, 316, 423), (423, 316, 315, 426), (426, 315, 314, 429), (429, 314, 313, 432), (432, 313, 312, 435), (435, 312, 311, 438), (438, 311, 310, 441), (441, 310, 309, 444), (444, 309, 308, 447), (447, 308, 307, 450), (450, 307, 306, 453), (453, 306, 305, 456), (456, 305, 304, 459), (459, 304, 303, 462), (378, 276, 352, 465), (465, 352, 351, 468), (468, 351, 350, 471), (471, 350, 349, 474), (474, 349, 348, 477), (477, 348, 347, 480), (480, 347, 346, 483), (483, 346, 345, 486), (486, 345, 344, 489), (489, 344, 343, 492), (492, 343, 342, 495), (495, 342, 341, 498), (498, 341, 340, 501), (501, 340, 339, 504), (504, 339, 338, 507), (507, 338, 337, 510), (510, 337, 336, 513), (513, 336, 335, 516), (516, 335, 334, 519), (519, 334, 333, 522), (522, 333, 332, 525), (525, 332, 331, 528), (528, 331, 330, 531), (531, 330, 329, 534), (534, 329, 328, 537), (276, 277, 353, 352), (352, 353, 354, 351), (351, 354, 355, 350), (350, 355, 356, 349), (349, 356, 357, 348), (348, 357, 358, 347), (347, 358, 359, 346), (346, 359, 360, 345), (345, 360, 361, 344), (344, 361, 362, 343), (343, 362, 363, 342), (342, 363, 364, 341), (341, 364, 365, 340), (340, 365, 366, 339), (339, 366, 367, 338), (338, 367, 368, 337), (337, 368, 369, 336), (336, 369, 370, 335), (335, 370, 371, 334), (334, 371, 372, 333), (333, 372, 373, 332), (332, 373, 374, 331), (331, 374, 375, 330), (330, 375, 376, 329), (329, 376, 377, 328), (270, 271, 303, 302), (302, 303, 304, 301), (301, 304, 305, 300), (300, 305, 306, 299), (299, 306, 307, 298), (298, 307, 308, 297), (297, 308, 309, 296), (296, 309, 310, 295), (295, 310, 311, 294), (294, 311, 312, 293), (293, 312, 313, 292), (292, 313, 314, 291), (291, 314, 315, 290), (290, 315, 316, 289), (289, 316, 317, 288), (288, 317, 318, 287), (287, 318, 319, 286), (286, 319, 320, 285), (285, 320, 321, 284), (284, 321, 322, 283), (283, 322, 323, 282), (282, 323, 324, 281), (281, 324, 325, 280), (280, 325, 326, 279), (279, 326, 327, 278), (301, 536, 539, 302), (536, 535, 538, 539), (535, 534, 537, 538), (300, 533, 536, 301), (533, 532, 535, 536), (532, 531, 534, 535), (299, 530, 533, 300), (530, 529, 532, 533), (529, 528, 531, 532), (298, 527, 530, 299), (527, 526, 529, 530), (526, 525, 528, 529), (297, 524, 527, 298), (524, 523, 526, 527), (523, 522, 525, 526), (296, 521, 524, 297), (521, 520, 523, 524), (520, 519, 522, 523), (295, 518, 521, 296), (518, 517, 520, 521), (517, 516, 519, 520), (294, 515, 518, 295), (515, 514, 517, 518), (514, 513, 516, 517), (293, 512, 515, 294), (512, 511, 514, 515), (511, 510, 513, 514), (292, 509, 512, 293), (509, 508, 511, 512), (508, 507, 510, 511), (291, 506, 509, 292), (506, 505, 508, 509), (505, 504, 507, 508), (290, 503, 506, 291), (503, 502, 505, 506), (502, 501, 504, 505), (289, 500, 503, 290), (500, 499, 502, 503), (499, 498, 501, 502), (288, 497, 500, 289), (497, 496, 499, 500), (496, 495, 498, 499), (287, 494, 497, 288), (494, 493, 496, 497), (493, 492, 495, 496), (286, 491, 494, 287), (491, 490, 493, 494), (490, 489, 492, 493), (285, 488, 491, 286), (488, 487, 490, 491), (487, 486, 489, 490), (284, 485, 488, 285), (485, 484, 487, 488), (484, 483, 486, 487), (283, 482, 485, 284), (482, 481, 484, 485), (481, 480, 483, 484), (282, 479, 482, 283), (479, 478, 481, 482), (478, 477, 480, 481), (281, 476, 479, 282), (476, 475, 478, 479), (475, 474, 477, 478), (280, 473, 476, 281), (473, 472, 475, 476), (472, 471, 474, 475), (279, 470, 473, 280), (470, 469, 472, 473), (469, 468, 471, 472), (278, 467, 470, 279), (467, 466, 469, 470), (466, 465, 468, 469), (272, 380, 467, 278), (380, 379, 466, 467), (379, 378, 465, 466), (376, 461, 464, 377), (461, 460, 463, 464), (460, 459, 462, 463), (375, 458, 461, 376), (458, 457, 460, 461), (457, 456, 459, 460), (374, 455, 458, 375), (455, 454, 457, 458), (454, 453, 456, 457), (373, 452, 455, 374), (452, 451, 454, 455), (451, 450, 453, 454), (372, 449, 452, 373), (449, 448, 451, 452), (448, 447, 450, 451), (371, 446, 449, 372), (446, 445, 448, 449), (445, 444, 447, 448), (370, 443, 446, 371), (443, 442, 445, 446), (442, 441, 444, 445), (369, 440, 443, 370), (440, 439, 442, 443), (439, 438, 441, 442), (368, 437, 440, 369), (437, 436, 439, 440), (436, 435, 438, 439), (367, 434, 437, 368), (434, 433, 436, 437), (433, 432, 435, 436), (366, 431, 434, 367), (431, 430, 433, 434), (430, 429, 432, 433), (365, 428, 431, 366), (428, 427, 430, 431), (427, 426, 429, 430), (364, 425, 428, 365), (425, 424, 427, 428), (424, 423, 426, 427), (363, 422, 425, 364), (422, 421, 424, 425), (421, 420, 423, 424), (362, 419, 422, 363), (419, 418, 421, 422), (418, 417, 420, 421), (361, 416, 419, 362), (416, 415, 418, 419), (415, 414, 417, 418), (360, 413, 416, 361), (413, 412, 415, 416), (412, 411, 414, 415), (359, 410, 413, 360), (410, 409, 412, 413), (409, 408, 411, 412), (358, 407, 410, 359), (407, 406, 409, 410), (406, 405, 408, 409), (357, 404, 407, 358), (404, 403, 406, 407), (403, 402, 405, 406), (356, 401, 404, 357), (401, 400, 403, 404), (400, 399, 402, 403), (355, 398, 401, 356), (398, 397, 400, 401), (397, 396, 399, 400), (354, 395, 398, 355), (395, 394, 397, 398), (394, 393, 396, 397), (353, 392, 395, 354), (392, 391, 394, 395), (391, 390, 393, 394), (277, 383, 392, 353), (383, 382, 391, 392), (382, 381, 390, 391), (377, 464, 387, 275), (464, 463, 388, 387), (463, 462, 389, 388), (302, 539, 384, 270), (539, 538, 385, 384), (538, 537, 386, 385), (274, 275, 387, 386), (386, 387, 388, 385), (385, 388, 389, 384), (272, 273, 381, 380), (380, 381, 382, 379), (379, 382, 383, 378)])
_uv = me_shoes.uv_layers.new(name='UVMap')
_uv.uv.foreach_set('vector', [0.375, 0.2404, 0.625, 0.2404, 0.625, 0.25, 0.375, 0.25, 0.375, 0.4375, 0.625, 0.4375, 0.625, 0.5, 0.375, 0.5, 0.375, 0.7404, 0.625, 0.7404, 0.625, 0.75, 0.375, 0.75, 0.375, 0.9375, 0.625, 0.9375, 0.625, 1.0, 0.375, 1.0, 0.3125, 0.7404, 0.375, 0.7404, 0.375, 0.75, 0.3125, 0.75, 0.8125, 0.7404, 0.875, 0.7404, 0.875, 0.75, 0.8125, 0.75, 0.8125, 0.5, 0.875, 0.5, 0.875, 0.5096, 0.8125, 0.5096, 0.8125, 0.5096, 0.875, 0.5096, 0.875, 0.5192, 0.8125, 0.5192, 0.8125, 0.5192, 0.875, 0.5192, 0.875, 0.5288, 0.8125, 0.5288, 0.8125, 0.5288, 0.875, 0.5288, 0.875, 0.5385, 0.8125, 0.5385, 0.8125, 0.5385, 0.875, 0.5385, 0.875, 0.5481, 0.8125, 0.5481, 0.8125, 0.5481, 0.875, 0.5481, 0.875, 0.5577, 0.8125, 0.5577, 0.8125, 0.5577, 0.875, 0.5577, 0.875, 0.5673, 0.8125, 0.5673, 0.8125, 0.5673, 0.875, 0.5673, 0.875, 0.5769, 0.8125, 0.5769, 0.8125, 0.5769, 0.875, 0.5769, 0.875, 0.5865, 0.8125, 0.5865, 0.8125, 0.5865, 0.875, 0.5865, 0.875, 0.5962, 0.8125, 0.5962, 0.8125, 0.5962, 0.875, 0.5962, 0.875, 0.6058, 0.8125, 0.6058, 0.8125, 0.6058, 0.875, 0.6058, 0.875, 0.6154, 0.8125, 0.6154, 0.8125, 0.6154, 0.875, 0.6154, 0.875, 0.625, 0.8125, 0.625, 0.8125, 0.625, 0.875, 0.625, 0.875, 0.6346, 0.8125, 0.6346, 0.8125, 0.6346, 0.875, 0.6346, 0.875, 0.6442, 0.8125, 0.6442, 0.8125, 0.6442, 0.875, 0.6442, 0.875, 0.6538, 0.8125, 0.6538, 0.8125, 0.6538, 0.875, 0.6538, 0.875, 0.6635, 0.8125, 0.6635, 0.8125, 0.6635, 0.875, 0.6635, 0.875, 0.6731, 0.8125, 0.6731, 0.8125, 0.6731, 0.875, 0.6731, 0.875, 0.6827, 0.8125, 0.6827, 0.8125, 0.6827, 0.875, 0.6827, 0.875, 0.6923, 0.8125, 0.6923, 0.8125, 0.6923, 0.875, 0.6923, 0.875, 0.7019, 0.8125, 0.7019, 0.8125, 0.7019, 0.875, 0.7019, 0.875, 0.7115, 0.8125, 0.7115, 0.8125, 0.7115, 0.875, 0.7115, 0.875, 0.7212, 0.8125, 0.7212, 0.8125, 0.7212, 0.875, 0.7212, 0.875, 0.7308, 0.8125, 0.7308, 0.8125, 0.7308, 0.875, 0.7308, 0.875, 0.7404, 0.8125, 0.7404, 0.3125, 0.5, 0.375, 0.5, 0.375, 0.5096, 0.3125, 0.5096, 0.3125, 0.5096, 0.375, 0.5096, 0.375, 0.5192, 0.3125, 0.5192, 0.3125, 0.5192, 0.375, 0.5192, 0.375, 0.5288, 0.3125, 0.5288, 0.3125, 0.5288, 0.375, 0.5288, 0.375, 0.5385, 0.3125, 0.5385, 0.3125, 0.5385, 0.375, 0.5385, 0.375, 0.5481, 0.3125, 0.5481, 0.3125, 0.5481, 0.375, 0.5481, 0.375, 0.5577, 0.3125, 0.5577, 0.3125, 0.5577, 0.375, 0.5577, 0.375, 0.5673, 0.3125, 0.5673, 0.3125, 0.5673, 0.375, 0.5673, 0.375, 0.5769, 0.3125, 0.5769, 0.3125, 0.5769, 0.375, 0.5769, 0.375, 0.5865, 0.3125, 0.5865, 0.3125, 0.5865, 0.375, 0.5865, 0.375, 0.5962, 0.3125, 0.5962, 0.3125, 0.5962, 0.375, 0.5962, 0.375, 0.6058, 0.3125, 0.6058, 0.3125, 0.6058, 0.375, 0.6058, 0.375, 0.6154, 0.3125, 0.6154, 0.3125, 0.6154, 0.375, 0.6154, 0.375, 0.625, 0.3125, 0.625, 0.3125, 0.625, 0.375, 0.625, 0.375, 0.6346, 0.3125, 0.6346, 0.3125, 0.6346, 0.375, 0.6346, 0.375, 0.6442, 0.3125, 0.6442, 0.3125, 0.6442, 0.375, 0.6442, 0.375, 0.6538, 0.3125, 0.6538, 0.3125, 0.6538, 0.375, 0.6538, 0.375, 0.6635, 0.3125, 0.6635, 0.3125, 0.6635, 0.375, 0.6635, 0.375, 0.6731, 0.3125, 0.6731, 0.3125, 0.6731, 0.375, 0.6731, 0.375, 0.6827, 0.3125, 0.6827, 0.3125, 0.6827, 0.375, 0.6827, 0.375, 0.6923, 0.3125, 0.6923, 0.3125, 0.6923, 0.375, 0.6923, 0.375, 0.7019, 0.3125, 0.7019, 0.3125, 0.7019, 0.375, 0.7019, 0.375, 0.7115, 0.3125, 0.7115, 0.3125, 0.7115, 0.375, 0.7115, 0.375, 0.7212, 0.3125, 0.7212, 0.3125, 0.7212, 0.375, 0.7212, 0.375, 0.7308, 0.3125, 0.7308, 0.3125, 0.7308, 0.375, 0.7308, 0.375, 0.7404, 0.3125, 0.7404, 0.375, 0.5, 0.625, 0.5, 0.625, 0.5096, 0.375, 0.5096, 0.375, 0.5096, 0.625, 0.5096, 0.625, 0.5192, 0.375, 0.5192, 0.375, 0.5192, 0.625, 0.5192, 0.625, 0.5288, 0.375, 0.5288, 0.375, 0.5288, 0.625, 0.5288, 0.625, 0.5385, 0.375, 0.5385, 0.375, 0.5385, 0.625, 0.5385, 0.625, 0.5481, 0.375, 0.5481, 0.375, 0.5481, 0.625, 0.5481, 0.625, 0.5577, 0.375, 0.5577, 0.375, 0.5577, 0.625, 0.5577, 0.625, 0.5673, 0.375, 0.5673, 0.375, 0.5673, 0.625, 0.5673, 0.625, 0.5769, 0.375, 0.5769, 0.375, 0.5769, 0.625, 0.5769, 0.625, 0.5865, 0.375, 0.5865, 0.375, 0.5865, 0.625, 0.5865, 0.625, 0.5962, 0.375, 0.5962, 0.375, 0.5962, 0.625, 0.5962, 0.625, 0.6058, 0.375, 0.6058, 0.375, 0.6058, 0.625, 0.6058, 0.625, 0.6154, 0.375, 0.6154, 0.375, 0.6154, 0.625, 0.6154, 0.625, 0.625, 0.375, 0.625, 0.375, 0.625, 0.625, 0.625, 0.625, 0.6346, 0.375, 0.6346, 0.375, 0.6346, 0.625, 0.6346, 0.625, 0.6442, 0.375, 0.6442, 0.375, 0.6442, 0.625, 0.6442, 0.625, 0.6538, 0.375, 0.6538, 0.375, 0.6538, 0.625, 0.6538, 0.625, 0.6635, 0.375, 0.6635, 0.375, 0.6635, 0.625, 0.6635, 0.625, 0.6731, 0.375, 0.6731, 0.375, 0.6731, 0.625, 0.6731, 0.625, 0.6827, 0.375, 0.6827, 0.375, 0.6827, 0.625, 0.6827, 0.625, 0.6923, 0.375, 0.6923, 0.375, 0.6923, 0.625, 0.6923, 0.625, 0.7019, 0.375, 0.7019, 0.375, 0.7019, 0.625, 0.7019, 0.625, 0.7115, 0.375, 0.7115, 0.375, 0.7115, 0.625, 0.7115, 0.625, 0.7212, 0.375, 0.7212, 0.375, 0.7212, 0.625, 0.7212, 0.625, 0.7308, 0.375, 0.7308, 0.375, 0.7308, 0.625, 0.7308, 0.625, 0.7404, 0.375, 0.7404, 0.375, 0.0, 0.625, 0.0, 0.625, 0.009615, 0.375, 0.009615, 0.375, 0.009615, 0.625, 0.009615, 0.625, 0.01923, 0.375, 0.01923, 0.375, 0.01923, 0.625, 0.01923, 0.625, 0.02885, 0.375, 0.02885, 0.375, 0.02885, 0.625, 0.02885, 0.625, 0.03846, 0.375, 0.03846, 0.375, 0.03846, 0.625, 0.03846, 0.625, 0.04808, 0.375, 0.04808, 0.375, 0.04808, 0.625, 0.04808, 0.625, 0.05769, 0.375, 0.05769, 0.375, 0.05769, 0.625, 0.05769, 0.625, 0.06731, 0.375, 0.06731, 0.375, 0.06731, 0.625, 0.06731, 0.625, 0.07692, 0.375, 0.07692, 0.375, 0.07692, 0.625, 0.07692, 0.625, 0.08654, 0.375, 0.08654, 0.375, 0.08654, 0.625, 0.08654, 0.625, 0.09615, 0.375, 0.09615, 0.375, 0.09615, 0.625, 0.09615, 0.625, 0.1058, 0.375, 0.1058, 0.375, 0.1058, 0.625, 0.1058, 0.625, 0.1154, 0.375, 0.1154, 0.375, 0.1154, 0.625, 0.1154, 0.625, 0.125, 0.375, 0.125, 0.375, 0.125, 0.625, 0.125, 0.625, 0.1346, 0.375, 0.1346, 0.375, 0.1346, 0.625, 0.1346, 0.625, 0.1442, 0.375, 0.1442, 0.375, 0.1442, 0.625, 0.1442, 0.625, 0.1538, 0.375, 0.1538, 0.375, 0.1538, 0.625, 0.1538, 0.625, 0.1635, 0.375, 0.1635, 0.375, 0.1635, 0.625, 0.1635, 0.625, 0.1731, 0.375, 0.1731, 0.375, 0.1731, 0.625, 0.1731, 0.625, 0.1827, 0.375, 0.1827, 0.375, 0.1827, 0.625, 0.1827, 0.625, 0.1923, 0.375, 0.1923, 0.375, 0.1923, 0.625, 0.1923, 0.625, 0.2019, 0.375, 0.2019, 0.375, 0.2019, 0.625, 0.2019, 0.625, 0.2115, 0.375, 0.2115, 0.375, 0.2115, 0.625, 0.2115, 0.625, 0.2212, 0.375, 0.2212, 0.375, 0.2212, 0.625, 0.2212, 0.625, 0.2308, 0.375, 0.2308, 0.375, 0.2308, 0.625, 0.2308, 0.625, 0.2404, 0.375, 0.2404, 0.125, 0.7308, 0.1875, 0.7308, 0.1875, 0.7404, 0.125, 0.7404, 0.1875, 0.7308, 0.25, 0.7308, 0.25, 0.7404, 0.1875, 0.7404, 0.25, 0.7308, 0.3125, 0.7308, 0.3125, 0.7404, 0.25, 0.7404, 0.125, 0.7212, 0.1875, 0.7212, 0.1875, 0.7308, 0.125, 0.7308, 0.1875, 0.7212, 0.25, 0.7212, 0.25, 0.7308, 0.1875, 0.7308, 0.25, 0.7212, 0.3125, 0.7212, 0.3125, 0.7308, 0.25, 0.7308, 0.125, 0.7115, 0.1875, 0.7115, 0.1875, 0.7212, 0.125, 0.7212, 0.1875, 0.7115, 0.25, 0.7115, 0.25, 0.7212, 0.1875, 0.7212, 0.25, 0.7115, 0.3125, 0.7115, 0.3125, 0.7212, 0.25, 0.7212, 0.125, 0.7019, 0.1875, 0.7019, 0.1875, 0.7115, 0.125, 0.7115, 0.1875, 0.7019, 0.25, 0.7019, 0.25, 0.7115, 0.1875, 0.7115, 0.25, 0.7019, 0.3125, 0.7019, 0.3125, 0.7115, 0.25, 0.7115, 0.125, 0.6923, 0.1875, 0.6923, 0.1875, 0.7019, 0.125, 0.7019, 0.1875, 0.6923, 0.25, 0.6923, 0.25, 0.7019, 0.1875, 0.7019, 0.25, 0.6923, 0.3125, 0.6923, 0.3125, 0.7019, 0.25, 0.7019, 0.125, 0.6827, 0.1875, 0.6827, 0.1875, 0.6923, 0.125, 0.6923, 0.1875, 0.6827, 0.25, 0.6827, 0.25, 0.6923, 0.1875, 0.6923, 0.25, 0.6827, 0.3125, 0.6827, 0.3125, 0.6923, 0.25, 0.6923, 0.125, 0.6731, 0.1875, 0.6731, 0.1875, 0.6827, 0.125, 0.6827, 0.1875, 0.6731, 0.25, 0.6731, 0.25, 0.6827, 0.1875, 0.6827, 0.25, 0.6731, 0.3125, 0.6731, 0.3125, 0.6827, 0.25, 0.6827, 0.125, 0.6635, 0.1875, 0.6635, 0.1875, 0.6731, 0.125, 0.6731, 0.1875, 0.6635, 0.25, 0.6635, 0.25, 0.6731, 0.1875, 0.6731, 0.25, 0.6635, 0.3125, 0.6635, 0.3125, 0.6731, 0.25, 0.6731, 0.125, 0.6538, 0.1875, 0.6538, 0.1875, 0.6635, 0.125, 0.6635, 0.1875, 0.6538, 0.25, 0.6538, 0.25, 0.6635, 0.1875, 0.6635, 0.25, 0.6538, 0.3125, 0.6538, 0.3125, 0.6635, 0.25, 0.6635, 0.125, 0.6442, 0.1875, 0.6442, 0.1875, 0.6538, 0.125, 0.6538, 0.1875, 0.6442, 0.25, 0.6442, 0.25, 0.6538, 0.1875, 0.6538, 0.25, 0.6442, 0.3125, 0.6442, 0.3125, 0.6538, 0.25, 0.6538, 0.125, 0.6346, 0.1875, 0.6346, 0.1875, 0.6442, 0.125, 0.6442, 0.1875, 0.6346, 0.25, 0.6346, 0.25, 0.6442, 0.1875, 0.6442, 0.25, 0.6346, 0.3125, 0.6346, 0.3125, 0.6442, 0.25, 0.6442, 0.125, 0.625, 0.1875, 0.625, 0.1875, 0.6346, 0.125, 0.6346, 0.1875, 0.625, 0.25, 0.625, 0.25, 0.6346, 0.1875, 0.6346, 0.25, 0.625, 0.3125, 0.625, 0.3125, 0.6346, 0.25, 0.6346, 0.125, 0.6154, 0.1875, 0.6154, 0.1875, 0.625, 0.125, 0.625, 0.1875, 0.6154, 0.25, 0.6154, 0.25, 0.625, 0.1875, 0.625, 0.25, 0.6154, 0.3125, 0.6154, 0.3125, 0.625, 0.25, 0.625, 0.125, 0.6058, 0.1875, 0.6058, 0.1875, 0.6154, 0.125, 0.6154, 0.1875, 0.6058, 0.25, 0.6058, 0.25, 0.6154, 0.1875, 0.6154, 0.25, 0.6058, 0.3125, 0.6058, 0.3125, 0.6154, 0.25, 0.6154, 0.125, 0.5962, 0.1875, 0.5962, 0.1875, 0.6058, 0.125, 0.6058, 0.1875, 0.5962, 0.25, 0.5962, 0.25, 0.6058, 0.1875, 0.6058, 0.25, 0.5962, 0.3125, 0.5962, 0.3125, 0.6058, 0.25, 0.6058, 0.125, 0.5865, 0.1875, 0.5865, 0.1875, 0.5962, 0.125, 0.5962, 0.1875, 0.5865, 0.25, 0.5865, 0.25, 0.5962, 0.1875, 0.5962, 0.25, 0.5865, 0.3125, 0.5865, 0.3125, 0.5962, 0.25, 0.5962, 0.125, 0.5769, 0.1875, 0.5769, 0.1875, 0.5865, 0.125, 0.5865, 0.1875, 0.5769, 0.25, 0.5769, 0.25, 0.5865, 0.1875, 0.5865, 0.25, 0.5769, 0.3125, 0.5769, 0.3125, 0.5865, 0.25, 0.5865, 0.125, 0.5673, 0.1875, 0.5673, 0.1875, 0.5769, 0.125, 0.5769, 0.1875, 0.5673, 0.25, 0.5673, 0.25, 0.5769, 0.1875, 0.5769, 0.25, 0.5673, 0.3125, 0.5673, 0.3125, 0.5769, 0.25, 0.5769, 0.125, 0.5577, 0.1875, 0.5577, 0.1875, 0.5673, 0.125, 0.5673, 0.1875, 0.5577, 0.25, 0.5577, 0.25, 0.5673, 0.1875, 0.5673, 0.25, 0.5577, 0.3125, 0.5577, 0.3125, 0.5673, 0.25, 0.5673, 0.125, 0.5481, 0.1875, 0.5481, 0.1875, 0.5577, 0.125, 0.5577, 0.1875, 0.5481, 0.25, 0.5481, 0.25, 0.5577, 0.1875, 0.5577, 0.25, 0.5481, 0.3125, 0.5481, 0.3125, 0.5577, 0.25, 0.5577, 0.125, 0.5385, 0.1875, 0.5385, 0.1875, 0.5481, 0.125, 0.5481, 0.1875, 0.5385, 0.25, 0.5385, 0.25, 0.5481, 0.1875, 0.5481, 0.25, 0.5385, 0.3125, 0.5385, 0.3125, 0.5481, 0.25, 0.5481, 0.125, 0.5288, 0.1875, 0.5288, 0.1875, 0.5385, 0.125, 0.5385, 0.1875, 0.5288, 0.25, 0.5288, 0.25, 0.5385, 0.1875, 0.5385, 0.25, 0.5288, 0.3125, 0.5288, 0.3125, 0.5385, 0.25, 0.5385, 0.125, 0.5192, 0.1875, 0.5192, 0.1875, 0.5288, 0.125, 0.5288, 0.1875, 0.5192, 0.25, 0.5192, 0.25, 0.5288, 0.1875, 0.5288, 0.25, 0.5192, 0.3125, 0.5192, 0.3125, 0.5288, 0.25, 0.5288, 0.125, 0.5096, 0.1875, 0.5096, 0.1875, 0.5192, 0.125, 0.5192, 0.1875, 0.5096, 0.25, 0.5096, 0.25, 0.5192, 0.1875, 0.5192, 0.25, 0.5096, 0.3125, 0.5096, 0.3125, 0.5192, 0.25, 0.5192, 0.125, 0.5, 0.1875, 0.5, 0.1875, 0.5096, 0.125, 0.5096, 0.1875, 0.5, 0.25, 0.5, 0.25, 0.5096, 0.1875, 0.5096, 0.25, 0.5, 0.3125, 0.5, 0.3125, 0.5096, 0.25, 0.5096, 0.625, 0.7308, 0.6875, 0.7308, 0.6875, 0.7404, 0.625, 0.7404, 0.6875, 0.7308, 0.75, 0.7308, 0.75, 0.7404, 0.6875, 0.7404, 0.75, 0.7308, 0.8125, 0.7308, 0.8125, 0.7404, 0.75, 0.7404, 0.625, 0.7212, 0.6875, 0.7212, 0.6875, 0.7308, 0.625, 0.7308, 0.6875, 0.7212, 0.75, 0.7212, 0.75, 0.7308, 0.6875, 0.7308, 0.75, 0.7212, 0.8125, 0.7212, 0.8125, 0.7308, 0.75, 0.7308, 0.625, 0.7115, 0.6875, 0.7115, 0.6875, 0.7212, 0.625, 0.7212, 0.6875, 0.7115, 0.75, 0.7115, 0.75, 0.7212, 0.6875, 0.7212, 0.75, 0.7115, 0.8125, 0.7115, 0.8125, 0.7212, 0.75, 0.7212, 0.625, 0.7019, 0.6875, 0.7019, 0.6875, 0.7115, 0.625, 0.7115, 0.6875, 0.7019, 0.75, 0.7019, 0.75, 0.7115, 0.6875, 0.7115, 0.75, 0.7019, 0.8125, 0.7019, 0.8125, 0.7115, 0.75, 0.7115, 0.625, 0.6923, 0.6875, 0.6923, 0.6875, 0.7019, 0.625, 0.7019, 0.6875, 0.6923, 0.75, 0.6923, 0.75, 0.7019, 0.6875, 0.7019, 0.75, 0.6923, 0.8125, 0.6923, 0.8125, 0.7019, 0.75, 0.7019, 0.625, 0.6827, 0.6875, 0.6827, 0.6875, 0.6923, 0.625, 0.6923, 0.6875, 0.6827, 0.75, 0.6827, 0.75, 0.6923, 0.6875, 0.6923, 0.75, 0.6827, 0.8125, 0.6827, 0.8125, 0.6923, 0.75, 0.6923, 0.625, 0.6731, 0.6875, 0.6731, 0.6875, 0.6827, 0.625, 0.6827, 0.6875, 0.6731, 0.75, 0.6731, 0.75, 0.6827, 0.6875, 0.6827, 0.75, 0.6731, 0.8125, 0.6731, 0.8125, 0.6827, 0.75, 0.6827, 0.625, 0.6635, 0.6875, 0.6635, 0.6875, 0.6731, 0.625, 0.6731, 0.6875, 0.6635, 0.75, 0.6635, 0.75, 0.6731, 0.6875, 0.6731, 0.75, 0.6635, 0.8125, 0.6635, 0.8125, 0.6731, 0.75, 0.6731, 0.625, 0.6538, 0.6875, 0.6538, 0.6875, 0.6635, 0.625, 0.6635, 0.6875, 0.6538, 0.75, 0.6538, 0.75, 0.6635, 0.6875, 0.6635, 0.75, 0.6538, 0.8125, 0.6538, 0.8125, 0.6635, 0.75, 0.6635, 0.625, 0.6442, 0.6875, 0.6442, 0.6875, 0.6538, 0.625, 0.6538, 0.6875, 0.6442, 0.75, 0.6442, 0.75, 0.6538, 0.6875, 0.6538, 0.75, 0.6442, 0.8125, 0.6442, 0.8125, 0.6538, 0.75, 0.6538, 0.625, 0.6346, 0.6875, 0.6346, 0.6875, 0.6442, 0.625, 0.6442, 0.6875, 0.6346, 0.75, 0.6346, 0.75, 0.6442, 0.6875, 0.6442, 0.75, 0.6346, 0.8125, 0.6346, 0.8125, 0.6442, 0.75, 0.6442, 0.625, 0.625, 0.6875, 0.625, 0.6875, 0.6346, 0.625, 0.6346, 0.6875, 0.625, 0.75, 0.625, 0.75, 0.6346, 0.6875, 0.6346, 0.75, 0.625, 0.8125, 0.625, 0.8125, 0.6346, 0.75, 0.6346, 0.625, 0.6154, 0.6875, 0.6154, 0.6875, 0.625, 0.625, 0.625, 0.6875, 0.6154, 0.75, 0.6154, 0.75, 0.625, 0.6875, 0.625, 0.75, 0.6154, 0.8125, 0.6154, 0.8125, 0.625, 0.75, 0.625, 0.625, 0.6058, 0.6875, 0.6058, 0.6875, 0.6154, 0.625, 0.6154, 0.6875, 0.6058, 0.75, 0.6058, 0.75, 0.6154, 0.6875, 0.6154, 0.75, 0.6058, 0.8125, 0.6058, 0.8125, 0.6154, 0.75, 0.6154, 0.625, 0.5962, 0.6875, 0.5962, 0.6875, 0.6058, 0.625, 0.6058, 0.6875, 0.5962, 0.75, 0.5962, 0.75, 0.6058, 0.6875, 0.6058, 0.75, 0.5962, 0.8125, 0.5962, 0.8125, 0.6058, 0.75, 0.6058, 0.625, 0.5865, 0.6875, 0.5865, 0.6875, 0.5962, 0.625, 0.5962, 0.6875, 0.5865, 0.75, 0.5865, 0.75, 0.5962, 0.6875, 0.5962, 0.75, 0.5865, 0.8125, 0.5865, 0.8125, 0.5962, 0.75, 0.5962, 0.625, 0.5769, 0.6875, 0.5769, 0.6875, 0.5865, 0.625, 0.5865, 0.6875, 0.5769, 0.75, 0.5769, 0.75, 0.5865, 0.6875, 0.5865, 0.75, 0.5769, 0.8125, 0.5769, 0.8125, 0.5865, 0.75, 0.5865, 0.625, 0.5673, 0.6875, 0.5673, 0.6875, 0.5769, 0.625, 0.5769, 0.6875, 0.5673, 0.75, 0.5673, 0.75, 0.5769, 0.6875, 0.5769, 0.75, 0.5673, 0.8125, 0.5673, 0.8125, 0.5769, 0.75, 0.5769, 0.625, 0.5577, 0.6875, 0.5577, 0.6875, 0.5673, 0.625, 0.5673, 0.6875, 0.5577, 0.75, 0.5577, 0.75, 0.5673, 0.6875, 0.5673, 0.75, 0.5577, 0.8125, 0.5577, 0.8125, 0.5673, 0.75, 0.5673, 0.625, 0.5481, 0.6875, 0.5481, 0.6875, 0.5577, 0.625, 0.5577, 0.6875, 0.5481, 0.75, 0.5481, 0.75, 0.5577, 0.6875, 0.5577, 0.75, 0.5481, 0.8125, 0.5481, 0.8125, 0.5577, 0.75, 0.5577, 0.625, 0.5385, 0.6875, 0.5385, 0.6875, 0.5481, 0.625, 0.5481, 0.6875, 0.5385, 0.75, 0.5385, 0.75, 0.5481, 0.6875, 0.5481, 0.75, 0.5385, 0.8125, 0.5385, 0.8125, 0.5481, 0.75, 0.5481, 0.625, 0.5288, 0.6875, 0.5288, 0.6875, 0.5385, 0.625, 0.5385, 0.6875, 0.5288, 0.75, 0.5288, 0.75, 0.5385, 0.6875, 0.5385, 0.75, 0.5288, 0.8125, 0.5288, 0.8125, 0.5385, 0.75, 0.5385, 0.625, 0.5192, 0.6875, 0.5192, 0.6875, 0.5288, 0.625, 0.5288, 0.6875, 0.5192, 0.75, 0.5192, 0.75, 0.5288, 0.6875, 0.5288, 0.75, 0.5192, 0.8125, 0.5192, 0.8125, 0.5288, 0.75, 0.5288, 0.625, 0.5096, 0.6875, 0.5096, 0.6875, 0.5192, 0.625, 0.5192, 0.6875, 0.5096, 0.75, 0.5096, 0.75, 0.5192, 0.6875, 0.5192, 0.75, 0.5096, 0.8125, 0.5096, 0.8125, 0.5192, 0.75, 0.5192, 0.625, 0.5, 0.6875, 0.5, 0.6875, 0.5096, 0.625, 0.5096, 0.6875, 0.5, 0.75, 0.5, 0.75, 0.5096, 0.6875, 0.5096, 0.75, 0.5, 0.8125, 0.5, 0.8125, 0.5096, 0.75, 0.5096, 0.625, 0.7404, 0.6875, 0.7404, 0.6875, 0.75, 0.625, 0.75, 0.6875, 0.7404, 0.75, 0.7404, 0.75, 0.75, 0.6875, 0.75, 0.75, 0.7404, 0.8125, 0.7404, 0.8125, 0.75, 0.75, 0.75, 0.125, 0.7404, 0.1875, 0.7404, 0.1875, 0.75, 0.125, 0.75, 0.1875, 0.7404, 0.25, 0.7404, 0.25, 0.75, 0.1875, 0.75, 0.25, 0.7404, 0.3125, 0.7404, 0.3125, 0.75, 0.25, 0.75, 0.375, 0.75, 0.625, 0.75, 0.625, 0.8125, 0.375, 0.8125, 0.375, 0.8125, 0.625, 0.8125, 0.625, 0.875, 0.375, 0.875, 0.375, 0.875, 0.625, 0.875, 0.625, 0.9375, 0.375, 0.9375, 0.375, 0.25, 0.625, 0.25, 0.625, 0.3125, 0.375, 0.3125, 0.375, 0.3125, 0.625, 0.3125, 0.625, 0.375, 0.375, 0.375, 0.375, 0.375, 0.625, 0.375, 0.625, 0.4375, 0.375, 0.4375, 0.375, 0.2404, 0.625, 0.2404, 0.625, 0.25, 0.375, 0.25, 0.375, 0.4375, 0.625, 0.4375, 0.625, 0.5, 0.375, 0.5, 0.375, 0.7404, 0.625, 0.7404, 0.625, 0.75, 0.375, 0.75, 0.375, 0.9375, 0.625, 0.9375, 0.625, 1.0, 0.375, 1.0, 0.3125, 0.7404, 0.375, 0.7404, 0.375, 0.75, 0.3125, 0.75, 0.8125, 0.7404, 0.875, 0.7404, 0.875, 0.75, 0.8125, 0.75, 0.8125, 0.5, 0.875, 0.5, 0.875, 0.5096, 0.8125, 0.5096, 0.8125, 0.5096, 0.875, 0.5096, 0.875, 0.5192, 0.8125, 0.5192, 0.8125, 0.5192, 0.875, 0.5192, 0.875, 0.5288, 0.8125, 0.5288, 0.8125, 0.5288, 0.875, 0.5288, 0.875, 0.5385, 0.8125, 0.5385, 0.8125, 0.5385, 0.875, 0.5385, 0.875, 0.5481, 0.8125, 0.5481, 0.8125, 0.5481, 0.875, 0.5481, 0.875, 0.5577, 0.8125, 0.5577, 0.8125, 0.5577, 0.875, 0.5577, 0.875, 0.5673, 0.8125, 0.5673, 0.8125, 0.5673, 0.875, 0.5673, 0.875, 0.5769, 0.8125, 0.5769, 0.8125, 0.5769, 0.875, 0.5769, 0.875, 0.5865, 0.8125, 0.5865, 0.8125, 0.5865, 0.875, 0.5865, 0.875, 0.5962, 0.8125, 0.5962, 0.8125, 0.5962, 0.875, 0.5962, 0.875, 0.6058, 0.8125, 0.6058, 0.8125, 0.6058, 0.875, 0.6058, 0.875, 0.6154, 0.8125, 0.6154, 0.8125, 0.6154, 0.875, 0.6154, 0.875, 0.625, 0.8125, 0.625, 0.8125, 0.625, 0.875, 0.625, 0.875, 0.6346, 0.8125, 0.6346, 0.8125, 0.6346, 0.875, 0.6346, 0.875, 0.6442, 0.8125, 0.6442, 0.8125, 0.6442, 0.875, 0.6442, 0.875, 0.6538, 0.8125, 0.6538, 0.8125, 0.6538, 0.875, 0.6538, 0.875, 0.6635, 0.8125, 0.6635, 0.8125, 0.6635, 0.875, 0.6635, 0.875, 0.6731, 0.8125, 0.6731, 0.8125, 0.6731, 0.875, 0.6731, 0.875, 0.6827, 0.8125, 0.6827, 0.8125, 0.6827, 0.875, 0.6827, 0.875, 0.6923, 0.8125, 0.6923, 0.8125, 0.6923, 0.875, 0.6923, 0.875, 0.7019, 0.8125, 0.7019, 0.8125, 0.7019, 0.875, 0.7019, 0.875, 0.7115, 0.8125, 0.7115, 0.8125, 0.7115, 0.875, 0.7115, 0.875, 0.7212, 0.8125, 0.7212, 0.8125, 0.7212, 0.875, 0.7212, 0.875, 0.7308, 0.8125, 0.7308, 0.8125, 0.7308, 0.875, 0.7308, 0.875, 0.7404, 0.8125, 0.7404, 0.3125, 0.5, 0.375, 0.5, 0.375, 0.5096, 0.3125, 0.5096, 0.3125, 0.5096, 0.375, 0.5096, 0.375, 0.5192, 0.3125, 0.5192, 0.3125, 0.5192, 0.375, 0.5192, 0.375, 0.5288, 0.3125, 0.5288, 0.3125, 0.5288, 0.375, 0.5288, 0.375, 0.5385, 0.3125, 0.5385, 0.3125, 0.5385, 0.375, 0.5385, 0.375, 0.5481, 0.3125, 0.5481, 0.3125, 0.5481, 0.375, 0.5481, 0.375, 0.5577, 0.3125, 0.5577, 0.3125, 0.5577, 0.375, 0.5577, 0.375, 0.5673, 0.3125, 0.5673, 0.3125, 0.5673, 0.375, 0.5673, 0.375, 0.5769, 0.3125, 0.5769, 0.3125, 0.5769, 0.375, 0.5769, 0.375, 0.5865, 0.3125, 0.5865, 0.3125, 0.5865, 0.375, 0.5865, 0.375, 0.5962, 0.3125, 0.5962, 0.3125, 0.5962, 0.375, 0.5962, 0.375, 0.6058, 0.3125, 0.6058, 0.3125, 0.6058, 0.375, 0.6058, 0.375, 0.6154, 0.3125, 0.6154, 0.3125, 0.6154, 0.375, 0.6154, 0.375, 0.625, 0.3125, 0.625, 0.3125, 0.625, 0.375, 0.625, 0.375, 0.6346, 0.3125, 0.6346, 0.3125, 0.6346, 0.375, 0.6346, 0.375, 0.6442, 0.3125, 0.6442, 0.3125, 0.6442, 0.375, 0.6442, 0.375, 0.6538, 0.3125, 0.6538, 0.3125, 0.6538, 0.375, 0.6538, 0.375, 0.6635, 0.3125, 0.6635, 0.3125, 0.6635, 0.375, 0.6635, 0.375, 0.6731, 0.3125, 0.6731, 0.3125, 0.6731, 0.375, 0.6731, 0.375, 0.6827, 0.3125, 0.6827, 0.3125, 0.6827, 0.375, 0.6827, 0.375, 0.6923, 0.3125, 0.6923, 0.3125, 0.6923, 0.375, 0.6923, 0.375, 0.7019, 0.3125, 0.7019, 0.3125, 0.7019, 0.375, 0.7019, 0.375, 0.7115, 0.3125, 0.7115, 0.3125, 0.7115, 0.375, 0.7115, 0.375, 0.7212, 0.3125, 0.7212, 0.3125, 0.7212, 0.375, 0.7212, 0.375, 0.7308, 0.3125, 0.7308, 0.3125, 0.7308, 0.375, 0.7308, 0.375, 0.7404, 0.3125, 0.7404, 0.375, 0.5, 0.625, 0.5, 0.625, 0.5096, 0.375, 0.5096, 0.375, 0.5096, 0.625, 0.5096, 0.625, 0.5192, 0.375, 0.5192, 0.375, 0.5192, 0.625, 0.5192, 0.625, 0.5288, 0.375, 0.5288, 0.375, 0.5288, 0.625, 0.5288, 0.625, 0.5385, 0.375, 0.5385, 0.375, 0.5385, 0.625, 0.5385, 0.625, 0.5481, 0.375, 0.5481, 0.375, 0.5481, 0.625, 0.5481, 0.625, 0.5577, 0.375, 0.5577, 0.375, 0.5577, 0.625, 0.5577, 0.625, 0.5673, 0.375, 0.5673, 0.375, 0.5673, 0.625, 0.5673, 0.625, 0.5769, 0.375, 0.5769, 0.375, 0.5769, 0.625, 0.5769, 0.625, 0.5865, 0.375, 0.5865, 0.375, 0.5865, 0.625, 0.5865, 0.625, 0.5962, 0.375, 0.5962, 0.375, 0.5962, 0.625, 0.5962, 0.625, 0.6058, 0.375, 0.6058, 0.375, 0.6058, 0.625, 0.6058, 0.625, 0.6154, 0.375, 0.6154, 0.375, 0.6154, 0.625, 0.6154, 0.625, 0.625, 0.375, 0.625, 0.375, 0.625, 0.625, 0.625, 0.625, 0.6346, 0.375, 0.6346, 0.375, 0.6346, 0.625, 0.6346, 0.625, 0.6442, 0.375, 0.6442, 0.375, 0.6442, 0.625, 0.6442, 0.625, 0.6538, 0.375, 0.6538, 0.375, 0.6538, 0.625, 0.6538, 0.625, 0.6635, 0.375, 0.6635, 0.375, 0.6635, 0.625, 0.6635, 0.625, 0.6731, 0.375, 0.6731, 0.375, 0.6731, 0.625, 0.6731, 0.625, 0.6827, 0.375, 0.6827, 0.375, 0.6827, 0.625, 0.6827, 0.625, 0.6923, 0.375, 0.6923, 0.375, 0.6923, 0.625, 0.6923, 0.625, 0.7019, 0.375, 0.7019, 0.375, 0.7019, 0.625, 0.7019, 0.625, 0.7115, 0.375, 0.7115, 0.375, 0.7115, 0.625, 0.7115, 0.625, 0.7212, 0.375, 0.7212, 0.375, 0.7212, 0.625, 0.7212, 0.625, 0.7308, 0.375, 0.7308, 0.375, 0.7308, 0.625, 0.7308, 0.625, 0.7404, 0.375, 0.7404, 0.375, 0.0, 0.625, 0.0, 0.625, 0.009615, 0.375, 0.009615, 0.375, 0.009615, 0.625, 0.009615, 0.625, 0.01923, 0.375, 0.01923, 0.375, 0.01923, 0.625, 0.01923, 0.625, 0.02885, 0.375, 0.02885, 0.375, 0.02885, 0.625, 0.02885, 0.625, 0.03846, 0.375, 0.03846, 0.375, 0.03846, 0.625, 0.03846, 0.625, 0.04808, 0.375, 0.04808, 0.375, 0.04808, 0.625, 0.04808, 0.625, 0.05769, 0.375, 0.05769, 0.375, 0.05769, 0.625, 0.05769, 0.625, 0.06731, 0.375, 0.06731, 0.375, 0.06731, 0.625, 0.06731, 0.625, 0.07692, 0.375, 0.07692, 0.375, 0.07692, 0.625, 0.07692, 0.625, 0.08654, 0.375, 0.08654, 0.375, 0.08654, 0.625, 0.08654, 0.625, 0.09615, 0.375, 0.09615, 0.375, 0.09615, 0.625, 0.09615, 0.625, 0.1058, 0.375, 0.1058, 0.375, 0.1058, 0.625, 0.1058, 0.625, 0.1154, 0.375, 0.1154, 0.375, 0.1154, 0.625, 0.1154, 0.625, 0.125, 0.375, 0.125, 0.375, 0.125, 0.625, 0.125, 0.625, 0.1346, 0.375, 0.1346, 0.375, 0.1346, 0.625, 0.1346, 0.625, 0.1442, 0.375, 0.1442, 0.375, 0.1442, 0.625, 0.1442, 0.625, 0.1538, 0.375, 0.1538, 0.375, 0.1538, 0.625, 0.1538, 0.625, 0.1635, 0.375, 0.1635, 0.375, 0.1635, 0.625, 0.1635, 0.625, 0.1731, 0.375, 0.1731, 0.375, 0.1731, 0.625, 0.1731, 0.625, 0.1827, 0.375, 0.1827, 0.375, 0.1827, 0.625, 0.1827, 0.625, 0.1923, 0.375, 0.1923, 0.375, 0.1923, 0.625, 0.1923, 0.625, 0.2019, 0.375, 0.2019, 0.375, 0.2019, 0.625, 0.2019, 0.625, 0.2115, 0.375, 0.2115, 0.375, 0.2115, 0.625, 0.2115, 0.625, 0.2212, 0.375, 0.2212, 0.375, 0.2212, 0.625, 0.2212, 0.625, 0.2308, 0.375, 0.2308, 0.375, 0.2308, 0.625, 0.2308, 0.625, 0.2404, 0.375, 0.2404, 0.125, 0.7308, 0.1875, 0.7308, 0.1875, 0.7404, 0.125, 0.7404, 0.1875, 0.7308, 0.25, 0.7308, 0.25, 0.7404, 0.1875, 0.7404, 0.25, 0.7308, 0.3125, 0.7308, 0.3125, 0.7404, 0.25, 0.7404, 0.125, 0.7212, 0.1875, 0.7212, 0.1875, 0.7308, 0.125, 0.7308, 0.1875, 0.7212, 0.25, 0.7212, 0.25, 0.7308, 0.1875, 0.7308, 0.25, 0.7212, 0.3125, 0.7212, 0.3125, 0.7308, 0.25, 0.7308, 0.125, 0.7115, 0.1875, 0.7115, 0.1875, 0.7212, 0.125, 0.7212, 0.1875, 0.7115, 0.25, 0.7115, 0.25, 0.7212, 0.1875, 0.7212, 0.25, 0.7115, 0.3125, 0.7115, 0.3125, 0.7212, 0.25, 0.7212, 0.125, 0.7019, 0.1875, 0.7019, 0.1875, 0.7115, 0.125, 0.7115, 0.1875, 0.7019, 0.25, 0.7019, 0.25, 0.7115, 0.1875, 0.7115, 0.25, 0.7019, 0.3125, 0.7019, 0.3125, 0.7115, 0.25, 0.7115, 0.125, 0.6923, 0.1875, 0.6923, 0.1875, 0.7019, 0.125, 0.7019, 0.1875, 0.6923, 0.25, 0.6923, 0.25, 0.7019, 0.1875, 0.7019, 0.25, 0.6923, 0.3125, 0.6923, 0.3125, 0.7019, 0.25, 0.7019, 0.125, 0.6827, 0.1875, 0.6827, 0.1875, 0.6923, 0.125, 0.6923, 0.1875, 0.6827, 0.25, 0.6827, 0.25, 0.6923, 0.1875, 0.6923, 0.25, 0.6827, 0.3125, 0.6827, 0.3125, 0.6923, 0.25, 0.6923, 0.125, 0.6731, 0.1875, 0.6731, 0.1875, 0.6827, 0.125, 0.6827, 0.1875, 0.6731, 0.25, 0.6731, 0.25, 0.6827, 0.1875, 0.6827, 0.25, 0.6731, 0.3125, 0.6731, 0.3125, 0.6827, 0.25, 0.6827, 0.125, 0.6635, 0.1875, 0.6635, 0.1875, 0.6731, 0.125, 0.6731, 0.1875, 0.6635, 0.25, 0.6635, 0.25, 0.6731, 0.1875, 0.6731, 0.25, 0.6635, 0.3125, 0.6635, 0.3125, 0.6731, 0.25, 0.6731, 0.125, 0.6538, 0.1875, 0.6538, 0.1875, 0.6635, 0.125, 0.6635, 0.1875, 0.6538, 0.25, 0.6538, 0.25, 0.6635, 0.1875, 0.6635, 0.25, 0.6538, 0.3125, 0.6538, 0.3125, 0.6635, 0.25, 0.6635, 0.125, 0.6442, 0.1875, 0.6442, 0.1875, 0.6538, 0.125, 0.6538, 0.1875, 0.6442, 0.25, 0.6442, 0.25, 0.6538, 0.1875, 0.6538, 0.25, 0.6442, 0.3125, 0.6442, 0.3125, 0.6538, 0.25, 0.6538, 0.125, 0.6346, 0.1875, 0.6346, 0.1875, 0.6442, 0.125, 0.6442, 0.1875, 0.6346, 0.25, 0.6346, 0.25, 0.6442, 0.1875, 0.6442, 0.25, 0.6346, 0.3125, 0.6346, 0.3125, 0.6442, 0.25, 0.6442, 0.125, 0.625, 0.1875, 0.625, 0.1875, 0.6346, 0.125, 0.6346, 0.1875, 0.625, 0.25, 0.625, 0.25, 0.6346, 0.1875, 0.6346, 0.25, 0.625, 0.3125, 0.625, 0.3125, 0.6346, 0.25, 0.6346, 0.125, 0.6154, 0.1875, 0.6154, 0.1875, 0.625, 0.125, 0.625, 0.1875, 0.6154, 0.25, 0.6154, 0.25, 0.625, 0.1875, 0.625, 0.25, 0.6154, 0.3125, 0.6154, 0.3125, 0.625, 0.25, 0.625, 0.125, 0.6058, 0.1875, 0.6058, 0.1875, 0.6154, 0.125, 0.6154, 0.1875, 0.6058, 0.25, 0.6058, 0.25, 0.6154, 0.1875, 0.6154, 0.25, 0.6058, 0.3125, 0.6058, 0.3125, 0.6154, 0.25, 0.6154, 0.125, 0.5962, 0.1875, 0.5962, 0.1875, 0.6058, 0.125, 0.6058, 0.1875, 0.5962, 0.25, 0.5962, 0.25, 0.6058, 0.1875, 0.6058, 0.25, 0.5962, 0.3125, 0.5962, 0.3125, 0.6058, 0.25, 0.6058, 0.125, 0.5865, 0.1875, 0.5865, 0.1875, 0.5962, 0.125, 0.5962, 0.1875, 0.5865, 0.25, 0.5865, 0.25, 0.5962, 0.1875, 0.5962, 0.25, 0.5865, 0.3125, 0.5865, 0.3125, 0.5962, 0.25, 0.5962, 0.125, 0.5769, 0.1875, 0.5769, 0.1875, 0.5865, 0.125, 0.5865, 0.1875, 0.5769, 0.25, 0.5769, 0.25, 0.5865, 0.1875, 0.5865, 0.25, 0.5769, 0.3125, 0.5769, 0.3125, 0.5865, 0.25, 0.5865, 0.125, 0.5673, 0.1875, 0.5673, 0.1875, 0.5769, 0.125, 0.5769, 0.1875, 0.5673, 0.25, 0.5673, 0.25, 0.5769, 0.1875, 0.5769, 0.25, 0.5673, 0.3125, 0.5673, 0.3125, 0.5769, 0.25, 0.5769, 0.125, 0.5577, 0.1875, 0.5577, 0.1875, 0.5673, 0.125, 0.5673, 0.1875, 0.5577, 0.25, 0.5577, 0.25, 0.5673, 0.1875, 0.5673, 0.25, 0.5577, 0.3125, 0.5577, 0.3125, 0.5673, 0.25, 0.5673, 0.125, 0.5481, 0.1875, 0.5481, 0.1875, 0.5577, 0.125, 0.5577, 0.1875, 0.5481, 0.25, 0.5481, 0.25, 0.5577, 0.1875, 0.5577, 0.25, 0.5481, 0.3125, 0.5481, 0.3125, 0.5577, 0.25, 0.5577, 0.125, 0.5385, 0.1875, 0.5385, 0.1875, 0.5481, 0.125, 0.5481, 0.1875, 0.5385, 0.25, 0.5385, 0.25, 0.5481, 0.1875, 0.5481, 0.25, 0.5385, 0.3125, 0.5385, 0.3125, 0.5481, 0.25, 0.5481, 0.125, 0.5288, 0.1875, 0.5288, 0.1875, 0.5385, 0.125, 0.5385, 0.1875, 0.5288, 0.25, 0.5288, 0.25, 0.5385, 0.1875, 0.5385, 0.25, 0.5288, 0.3125, 0.5288, 0.3125, 0.5385, 0.25, 0.5385, 0.125, 0.5192, 0.1875, 0.5192, 0.1875, 0.5288, 0.125, 0.5288, 0.1875, 0.5192, 0.25, 0.5192, 0.25, 0.5288, 0.1875, 0.5288, 0.25, 0.5192, 0.3125, 0.5192, 0.3125, 0.5288, 0.25, 0.5288, 0.125, 0.5096, 0.1875, 0.5096, 0.1875, 0.5192, 0.125, 0.5192, 0.1875, 0.5096, 0.25, 0.5096, 0.25, 0.5192, 0.1875, 0.5192, 0.25, 0.5096, 0.3125, 0.5096, 0.3125, 0.5192, 0.25, 0.5192, 0.125, 0.5, 0.1875, 0.5, 0.1875, 0.5096, 0.125, 0.5096, 0.1875, 0.5, 0.25, 0.5, 0.25, 0.5096, 0.1875, 0.5096, 0.25, 0.5, 0.3125, 0.5, 0.3125, 0.5096, 0.25, 0.5096, 0.625, 0.7308, 0.6875, 0.7308, 0.6875, 0.7404, 0.625, 0.7404, 0.6875, 0.7308, 0.75, 0.7308, 0.75, 0.7404, 0.6875, 0.7404, 0.75, 0.7308, 0.8125, 0.7308, 0.8125, 0.7404, 0.75, 0.7404, 0.625, 0.7212, 0.6875, 0.7212, 0.6875, 0.7308, 0.625, 0.7308, 0.6875, 0.7212, 0.75, 0.7212, 0.75, 0.7308, 0.6875, 0.7308, 0.75, 0.7212, 0.8125, 0.7212, 0.8125, 0.7308, 0.75, 0.7308, 0.625, 0.7115, 0.6875, 0.7115, 0.6875, 0.7212, 0.625, 0.7212, 0.6875, 0.7115, 0.75, 0.7115, 0.75, 0.7212, 0.6875, 0.7212, 0.75, 0.7115, 0.8125, 0.7115, 0.8125, 0.7212, 0.75, 0.7212, 0.625, 0.7019, 0.6875, 0.7019, 0.6875, 0.7115, 0.625, 0.7115, 0.6875, 0.7019, 0.75, 0.7019, 0.75, 0.7115, 0.6875, 0.7115, 0.75, 0.7019, 0.8125, 0.7019, 0.8125, 0.7115, 0.75, 0.7115, 0.625, 0.6923, 0.6875, 0.6923, 0.6875, 0.7019, 0.625, 0.7019, 0.6875, 0.6923, 0.75, 0.6923, 0.75, 0.7019, 0.6875, 0.7019, 0.75, 0.6923, 0.8125, 0.6923, 0.8125, 0.7019, 0.75, 0.7019, 0.625, 0.6827, 0.6875, 0.6827, 0.6875, 0.6923, 0.625, 0.6923, 0.6875, 0.6827, 0.75, 0.6827, 0.75, 0.6923, 0.6875, 0.6923, 0.75, 0.6827, 0.8125, 0.6827, 0.8125, 0.6923, 0.75, 0.6923, 0.625, 0.6731, 0.6875, 0.6731, 0.6875, 0.6827, 0.625, 0.6827, 0.6875, 0.6731, 0.75, 0.6731, 0.75, 0.6827, 0.6875, 0.6827, 0.75, 0.6731, 0.8125, 0.6731, 0.8125, 0.6827, 0.75, 0.6827, 0.625, 0.6635, 0.6875, 0.6635, 0.6875, 0.6731, 0.625, 0.6731, 0.6875, 0.6635, 0.75, 0.6635, 0.75, 0.6731, 0.6875, 0.6731, 0.75, 0.6635, 0.8125, 0.6635, 0.8125, 0.6731, 0.75, 0.6731, 0.625, 0.6538, 0.6875, 0.6538, 0.6875, 0.6635, 0.625, 0.6635, 0.6875, 0.6538, 0.75, 0.6538, 0.75, 0.6635, 0.6875, 0.6635, 0.75, 0.6538, 0.8125, 0.6538, 0.8125, 0.6635, 0.75, 0.6635, 0.625, 0.6442, 0.6875, 0.6442, 0.6875, 0.6538, 0.625, 0.6538, 0.6875, 0.6442, 0.75, 0.6442, 0.75, 0.6538, 0.6875, 0.6538, 0.75, 0.6442, 0.8125, 0.6442, 0.8125, 0.6538, 0.75, 0.6538, 0.625, 0.6346, 0.6875, 0.6346, 0.6875, 0.6442, 0.625, 0.6442, 0.6875, 0.6346, 0.75, 0.6346, 0.75, 0.6442, 0.6875, 0.6442, 0.75, 0.6346, 0.8125, 0.6346, 0.8125, 0.6442, 0.75, 0.6442, 0.625, 0.625, 0.6875, 0.625, 0.6875, 0.6346, 0.625, 0.6346, 0.6875, 0.625, 0.75, 0.625, 0.75, 0.6346, 0.6875, 0.6346, 0.75, 0.625, 0.8125, 0.625, 0.8125, 0.6346, 0.75, 0.6346, 0.625, 0.6154, 0.6875, 0.6154, 0.6875, 0.625, 0.625, 0.625, 0.6875, 0.6154, 0.75, 0.6154, 0.75, 0.625, 0.6875, 0.625, 0.75, 0.6154, 0.8125, 0.6154, 0.8125, 0.625, 0.75, 0.625, 0.625, 0.6058, 0.6875, 0.6058, 0.6875, 0.6154, 0.625, 0.6154, 0.6875, 0.6058, 0.75, 0.6058, 0.75, 0.6154, 0.6875, 0.6154, 0.75, 0.6058, 0.8125, 0.6058, 0.8125, 0.6154, 0.75, 0.6154, 0.625, 0.5962, 0.6875, 0.5962, 0.6875, 0.6058, 0.625, 0.6058, 0.6875, 0.5962, 0.75, 0.5962, 0.75, 0.6058, 0.6875, 0.6058, 0.75, 0.5962, 0.8125, 0.5962, 0.8125, 0.6058, 0.75, 0.6058, 0.625, 0.5865, 0.6875, 0.5865, 0.6875, 0.5962, 0.625, 0.5962, 0.6875, 0.5865, 0.75, 0.5865, 0.75, 0.5962, 0.6875, 0.5962, 0.75, 0.5865, 0.8125, 0.5865, 0.8125, 0.5962, 0.75, 0.5962, 0.625, 0.5769, 0.6875, 0.5769, 0.6875, 0.5865, 0.625, 0.5865, 0.6875, 0.5769, 0.75, 0.5769, 0.75, 0.5865, 0.6875, 0.5865, 0.75, 0.5769, 0.8125, 0.5769, 0.8125, 0.5865, 0.75, 0.5865, 0.625, 0.5673, 0.6875, 0.5673, 0.6875, 0.5769, 0.625, 0.5769, 0.6875, 0.5673, 0.75, 0.5673, 0.75, 0.5769, 0.6875, 0.5769, 0.75, 0.5673, 0.8125, 0.5673, 0.8125, 0.5769, 0.75, 0.5769, 0.625, 0.5577, 0.6875, 0.5577, 0.6875, 0.5673, 0.625, 0.5673, 0.6875, 0.5577, 0.75, 0.5577, 0.75, 0.5673, 0.6875, 0.5673, 0.75, 0.5577, 0.8125, 0.5577, 0.8125, 0.5673, 0.75, 0.5673, 0.625, 0.5481, 0.6875, 0.5481, 0.6875, 0.5577, 0.625, 0.5577, 0.6875, 0.5481, 0.75, 0.5481, 0.75, 0.5577, 0.6875, 0.5577, 0.75, 0.5481, 0.8125, 0.5481, 0.8125, 0.5577, 0.75, 0.5577, 0.625, 0.5385, 0.6875, 0.5385, 0.6875, 0.5481, 0.625, 0.5481, 0.6875, 0.5385, 0.75, 0.5385, 0.75, 0.5481, 0.6875, 0.5481, 0.75, 0.5385, 0.8125, 0.5385, 0.8125, 0.5481, 0.75, 0.5481, 0.625, 0.5288, 0.6875, 0.5288, 0.6875, 0.5385, 0.625, 0.5385, 0.6875, 0.5288, 0.75, 0.5288, 0.75, 0.5385, 0.6875, 0.5385, 0.75, 0.5288, 0.8125, 0.5288, 0.8125, 0.5385, 0.75, 0.5385, 0.625, 0.5192, 0.6875, 0.5192, 0.6875, 0.5288, 0.625, 0.5288, 0.6875, 0.5192, 0.75, 0.5192, 0.75, 0.5288, 0.6875, 0.5288, 0.75, 0.5192, 0.8125, 0.5192, 0.8125, 0.5288, 0.75, 0.5288, 0.625, 0.5096, 0.6875, 0.5096, 0.6875, 0.5192, 0.625, 0.5192, 0.6875, 0.5096, 0.75, 0.5096, 0.75, 0.5192, 0.6875, 0.5192, 0.75, 0.5096, 0.8125, 0.5096, 0.8125, 0.5192, 0.75, 0.5192, 0.625, 0.5, 0.6875, 0.5, 0.6875, 0.5096, 0.625, 0.5096, 0.6875, 0.5, 0.75, 0.5, 0.75, 0.5096, 0.6875, 0.5096, 0.75, 0.5, 0.8125, 0.5, 0.8125, 0.5096, 0.75, 0.5096, 0.625, 0.7404, 0.6875, 0.7404, 0.6875, 0.75, 0.625, 0.75, 0.6875, 0.7404, 0.75, 0.7404, 0.75, 0.75, 0.6875, 0.75, 0.75, 0.7404, 0.8125, 0.7404, 0.8125, 0.75, 0.75, 0.75, 0.125, 0.7404, 0.1875, 0.7404, 0.1875, 0.75, 0.125, 0.75, 0.1875, 0.7404, 0.25, 0.7404, 0.25, 0.75, 0.1875, 0.75, 0.25, 0.7404, 0.3125, 0.7404, 0.3125, 0.75, 0.25, 0.75, 0.375, 0.75, 0.625, 0.75, 0.625, 0.8125, 0.375, 0.8125, 0.375, 0.8125, 0.625, 0.8125, 0.625, 0.875, 0.375, 0.875, 0.375, 0.875, 0.625, 0.875, 0.625, 0.9375, 0.375, 0.9375, 0.375, 0.25, 0.625, 0.25, 0.625, 0.3125, 0.375, 0.3125, 0.375, 0.3125, 0.625, 0.3125, 0.625, 0.375, 0.375, 0.375, 0.375, 0.375, 0.625, 0.375, 0.625, 0.4375, 0.375, 0.4375])
me_shoes.materials.append(mat_shoe)
me_shoes.update()
me_counter = bpy.data.meshes.new('Counter')
me_counter.from_pydata([(-1.12, 1.25, 0.0), (-1.12, 1.25, 1.0), (1.12, 1.25, 0.0), (1.12, 1.25, 1.0), (-1.12, 1.12, 1.1), (-1.12, 1.25, 1.1), (1.12, 1.25, 1.1), (1.12, 1.12, 1.1), (1.12, 1.25, -0.1), (-1.12, 1.25, -0.1), (1.12, 1.12, -0.1), (-1.12, 1.12, -0.1), (1.22, 1.25, 1.0), (1.22, 1.25, 0.0), (1.22, 1.12, 0.0), (1.22, 1.12, 1.0), (-1.22, 1.12, 1.0), (-1.22, 1.25, 1.0), (-1.22, 1.25, 0.0), (-1.22, 1.12, 0.0), (1.131, 1.25, 1.1), (1.22, 1.25, 1.021), (1.145, 1.25, 1.099), (1.159, 1.25, 1.096), (1.172, 1.25, 1.091), (1.183, 1.25, 1.085), (1.194, 1.25, 1.077), (1.203, 1.25, 1.067), (1.21, 1.25, 1.057), (1.216, 1.25, 1.045), (1.219, 1.25, 1.033), (1.22, 1.12, 1.021), (1.131, 1.12, 1.1), (1.219, 1.12, 1.033), (1.216, 1.12, 1.045), (1.21, 1.12, 1.057), (1.203, 1.12, 1.067), (1.194, 1.12, 1.077), (1.183, 1.12, 1.085), (1.172, 1.12, 1.091), (1.159, 1.12, 1.096), (1.145, 1.12, 1.099), (1.131, 1.12, -0.1), (1.22, 1.12, -0.02089), (1.145, 1.12, -0.09903), (1.159, 1.12, -0.09613), (1.172, 1.12, -0.09138), (1.183, 1.12, -0.08489), (1.194, 1.12, -0.07683), (1.203, 1.12, -0.06739), (1.21, 1.12, -0.0568), (1.216, 1.12, -0.04534), (1.219, 1.12, -0.03326), (1.22, 1.25, -0.02089), (1.131, 1.25, -0.1), (1.219, 1.25, -0.03326), (1.216, 1.25, -0.04534), (1.21, 1.25, -0.0568), (1.203, 1.25, -0.06739), (1.194, 1.25, -0.07683), (1.183, 1.25, -0.08489), (1.172, 1.25, -0.09138), (1.159, 1.25, -0.09613), (1.145, 1.25, -0.09903), (-1.131, 1.12, 1.1), (-1.22, 1.12, 1.021), (-1.145, 1.12, 1.099), (-1.159, 1.12, 1.096), (-1.172, 1.12, 1.091), (-1.183, 1.12, 1.085), (-1.194, 1.12, 1.077), (-1.203, 1.12, 1.067), (-1.21, 1.12, 1.057), (-1.216, 1.12, 1.045), (-1.219, 1.12, 1.033), (-1.22, 1.25, 1.021), (-1.131, 1.25, 1.1), (-1.219, 1.25, 1.033), (-1.216, 1.25, 1.045), (-1.21, 1.25, 1.057), (-1.203, 1.25, 1.067), (-1.194, 1.25, 1.077), (-1.183, 1.25, 1.085), (-1.172, 1.25, 1.091), (-1.159, 1.25, 1.096), (-1.145, 1.25, 1.099), (-1.131, 1.25, -0.1), (-1.22, 1.25, -0.02089), (-1.145, 1.25, -0.09903), (-1.159, 1.25, -0.09613), (-1.172, 1.25, -0.09138), (-1.183, 1.25, -0.08489), (-1.194, 1.25, -0.07683), (-1.203, 1.25, -0.06739), (-1.21, 1.25, -0.0568), (-1.216, 1.25, -0.04534), (-1.219, 1.25, -0.03326), (-1.22, 1.12, -0.02089), (-1.131, 1.12, -0.1), (-1.219, 1.12, -0.03326), (-1.216, 1.12, -0.04534), (-1.21, 1.12, -0.0568), (-1.203, 1.12, -0.06739), (-1.194, 1.12, -0.07683), (-1.183, 1.12, -0.08489), (-1.172, 1.12, -0.09138), (-1.159, 1.12, -0.09613), (-1.145, 1.12, -0.09903), (-1.12, 0.0, 0.06011), (-1.053, 0.0, 0.0), (-1.117, 0.0, 0.04154), (-1.107, 0.0, 0.02478), (-1.092, 0.0, 0.01148), (-1.073, 0.0, 0.002942), (-1.053, 0.0, 1.0), (-1.12, 0.0, 0.9399), (-1.073, 0.0, 0.9971), (-1.092, 0.0, 0.9885), (-1.107, 0.0, 0.9752), (-1.117, 0.0, 0.9585), (1.053, 0.0, 0.0), (1.12, 0.0, 0.06011), (1.073, 0.0, 0.002942), (1.092, 0.0, 0.01148), (1.107, 0.0, 0.02478), (1.117, 0.0, 0.04154), (1.12, 0.0, 0.9399), (1.053, 0.0, 1.0), (1.117, 0.0, 0.9585), (1.107, 0.0, 0.9752), (1.092, 0.0, 0.9885), (1.073, 0.0, 0.9971), (-1.053, 1.12, 0.0), (-1.12, 1.12, 0.06011), (-1.187, 1.12, 0.0), (-1.12, 1.12, -0.06011), (-1.073, 1.12, 0.002942), (-1.092, 1.12, 0.01148), (-1.107, 1.12, 0.02478), (-1.117, 1.12, 0.04154), (-1.12, 1.12, 0.9399), (-1.053, 1.12, 1.0), (-1.12, 1.12, 1.06), (-1.187, 1.12, 1.0), (-1.117, 1.12, 0.9585), (-1.107, 1.12, 0.9752), (-1.092, 1.12, 0.9885), (-1.073, 1.12, 0.9971), (1.12, 1.12, 0.06011), (1.053, 1.12, 0.0), (1.12, 1.12, -0.06011), (1.187, 1.12, 0.0), (1.117, 1.12, 0.04154), (1.107, 1.12, 0.02478), (1.092, 1.12, 0.01148), (1.073, 1.12, 0.002942), (1.053, 1.12, 1.0), (1.12, 1.12, 0.9399), (1.187, 1.12, 1.0), (1.12, 1.12, 1.06), (1.073, 1.12, 0.9971), (1.092, 1.12, 0.9885), (1.107, 1.12, 0.9752), (1.117, 1.12, 0.9585)], [], [(142, 141, 156, 159, 7, 4), (0, 1, 3, 2), (150, 149, 132, 135, 11, 10), (132, 149, 120, 109), (156, 141, 114, 127), (148, 157, 126, 121), (4, 5, 76, 64), (19, 18, 87, 97), (2, 3, 12, 13), (120, 122, 123, 124, 125, 121, 126, 128, 129, 130, 131, 127, 114, 116, 117, 118, 119, 115, 108, 110, 111, 112, 113, 109), (6, 5, 4, 7), (9, 11, 98, 86), (3, 1, 5, 6), (143, 142, 4, 64, 66, 67, 68, 69, 70, 71, 72, 73, 74, 65, 16), (9, 8, 10, 11), (11, 135, 134, 19, 97, 99, 100, 101, 102, 103, 104, 105, 106, 107, 98), (0, 2, 8, 9), (8, 2, 13, 53, 55, 56, 57, 58, 59, 60, 61, 62, 63, 54), (3, 6, 20, 22, 23, 24, 25, 26, 27, 28, 29, 30, 21, 12), (13, 12, 15, 14), (7, 159, 158, 15, 31, 33, 34, 35, 36, 37, 38, 39, 40, 41, 32), (15, 12, 21, 31), (13, 14, 43, 53), (151, 150, 10, 42, 44, 45, 46, 47, 48, 49, 50, 51, 52, 43, 14), (10, 8, 54, 42), (19, 16, 17, 18), (134, 133, 140, 143, 16, 19), (158, 157, 148, 151, 14, 15), (5, 1, 17, 75, 77, 78, 79, 80, 81, 82, 83, 84, 85, 76), (17, 16, 65, 75), (0, 9, 86, 88, 89, 90, 91, 92, 93, 94, 95, 96, 87, 18), (1, 0, 18, 17), (20, 32, 41, 22), (22, 41, 40, 23), (23, 40, 39, 24), (24, 39, 38, 25), (25, 38, 37, 26), (26, 37, 36, 27), (27, 36, 35, 28), (28, 35, 34, 29), (29, 34, 33, 30), (30, 33, 31, 21), (42, 54, 63, 44), (44, 63, 62, 45), (45, 62, 61, 46), (46, 61, 60, 47), (47, 60, 59, 48), (48, 59, 58, 49), (49, 58, 57, 50), (50, 57, 56, 51), (51, 56, 55, 52), (52, 55, 53, 43), (64, 76, 85, 66), (66, 85, 84, 67), (67, 84, 83, 68), (68, 83, 82, 69), (69, 82, 81, 70), (70, 81, 80, 71), (71, 80, 79, 72), (72, 79, 78, 73), (73, 78, 77, 74), (74, 77, 75, 65), (86, 98, 107, 88), (88, 107, 106, 89), (89, 106, 105, 90), (90, 105, 104, 91), (91, 104, 103, 92), (92, 103, 102, 93), (93, 102, 101, 94), (94, 101, 100, 95), (95, 100, 99, 96), (96, 99, 97, 87), (6, 7, 32, 20), (132, 136, 137, 138, 139, 133, 134, 135), (140, 144, 145, 146, 147, 141, 142, 143), (148, 152, 153, 154, 155, 149, 150, 151), (156, 160, 161, 162, 163, 157, 158, 159), (132, 109, 113, 136), (136, 113, 112, 137), (137, 112, 111, 138), (138, 111, 110, 139), (139, 110, 108, 133), (156, 127, 131, 160), (160, 131, 130, 161), (161, 130, 129, 162), (162, 129, 128, 163), (163, 128, 126, 157), (114, 141, 147, 116), (116, 147, 146, 117), (117, 146, 145, 118), (118, 145, 144, 119), (119, 144, 140, 115), (120, 149, 155, 122), (122, 155, 154, 123), (123, 154, 153, 124), (124, 153, 152, 125), (125, 152, 148, 121), (108, 115, 140, 133)])
me_counter.polygons.foreach_set('material_index', [1, 1, 1, 0, 0, 0, 1, 1, 1, 0, 1, 1, 1, 1, 1, 1, 1, 1, 1, 1, 1, 1, 1, 1, 1, 1, 1, 1, 1, 1, 1, 1, 1, 1, 1, 1, 1, 1, 1, 1, 1, 1, 1, 1, 1, 1, 1, 1, 1, 1, 1, 1, 1, 1, 1, 1, 1, 1, 1, 1, 1, 1, 1, 1, 1, 1, 1, 1, 1, 1, 1, 1, 1, 1, 1, 1, 1, 0, 0, 0, 0, 0, 0, 0, 0, 0, 0, 0, 0, 0, 0, 0, 0, 0, 0, 0, 0, 0])
_uv = me_counter.uv_layers.new(name='UVMap')
_uv.uv.foreach_set('vector', [0.875, 0.526, 0.8675, 0.526, 0.6325, 0.526, 0.625, 0.526, 0.625, 0.526, 0.875, 0.526, 0.375, 0.25, 0.625, 0.25, 0.625, 0.5, 0.375, 0.5, 0.375, 0.526, 0.3675, 0.526, 0.1325, 0.526, 0.125, 0.526, 0.125, 0.526, 0.375, 0.526, 0.1325, 0.526, 0.3675, 0.526, 0.3675, 0.75, 0.1325, 0.75, 0.6325, 0.526, 0.8675, 0.526, 0.8675, 0.75, 0.6325, 0.75, 0.39, 0.526, 0.61, 0.526, 0.61, 0.75, 0.39, 0.75, 0.875, 0.526, 0.875, 0.5, 0.875, 0.5, 0.875, 0.526, 0.375, 0.224, 0.375, 0.25, 0.375, 0.25, 0.375, 0.224, 0.375, 0.5, 0.625, 0.5, 0.625, 0.5, 0.375, 0.5, 0.375, 0.7575, 0.3757, 0.7552, 0.3779, 0.7531, 0.3812, 0.7514, 0.3854, 0.7504, 0.39, 0.75, 0.61, 0.75, 0.6146, 0.7504, 0.6188, 0.7514, 0.6221, 0.7531, 0.6243, 0.7552, 0.625, 0.7575, 0.625, 0.9925, 0.6243, 0.9948, 0.6221, 0.9969, 0.6188, 0.9986, 0.6146, 0.9996, 0.61, 1.0, 0.39, 1.0, 0.3854, 0.9996, 0.3812, 0.9986, 0.3779, 0.9969, 0.3757, 0.9948, 0.375, 0.9925, 0.625, 0.5, 0.875, 0.5, 0.875, 0.526, 0.625, 0.526, 0.125, 0.5, 0.125, 0.526, 0.125, 0.526, 0.125, 0.5, 0.625, 0.5, 0.625, 0.25, 0.625, 0.25, 0.625, 0.5, 0.875, 0.526, 0.875, 0.526, 0.875, 0.526, 0.875, 0.526, 0.875, 0.526, 0.875, 0.526, 0.875, 0.526, 0.875, 0.526, 0.875, 0.526, 0.875, 0.526, 0.875, 0.526, 0.875, 0.526, 0.875, 0.526, 0.875, 0.526, 0.875, 0.526, 0.125, 0.5, 0.375, 0.5, 0.375, 0.526, 0.125, 0.526, 0.125, 0.526, 0.125, 0.526, 0.125, 0.526, 0.125, 0.526, 0.125, 0.526, 0.125, 0.526, 0.125, 0.526, 0.125, 0.526, 0.125, 0.526, 0.125, 0.526, 0.125, 0.526, 0.125, 0.526, 0.125, 0.526, 0.125, 0.526, 0.125, 0.526, 0.375, 0.25, 0.375, 0.5, 0.375, 0.5, 0.375, 0.25, 0.375, 0.5, 0.375, 0.5, 0.375, 0.5, 0.375, 0.5, 0.375, 0.5, 0.375, 0.5, 0.375, 0.5, 0.375, 0.5, 0.375, 0.5, 0.375, 0.5, 0.375, 0.5, 0.375, 0.5, 0.375, 0.5, 0.375, 0.5, 0.625, 0.5, 0.625, 0.5, 0.625, 0.5, 0.625, 0.5, 0.625, 0.5, 0.625, 0.5, 0.625, 0.5, 0.625, 0.5, 0.625, 0.5, 0.625, 0.5, 0.625, 0.5, 0.625, 0.5, 0.625, 0.5, 0.625, 0.5, 0.375, 0.5, 0.625, 0.5, 0.625, 0.526, 0.375, 0.526, 0.625, 0.526, 0.625, 0.526, 0.625, 0.526, 0.625, 0.526, 0.625, 0.526, 0.625, 0.526, 0.625, 0.526, 0.625, 0.526, 0.625, 0.526, 0.625, 0.526, 0.625, 0.526, 0.625, 0.526, 0.625, 0.526, 0.625, 0.526, 0.625, 0.526, 0.625, 0.526, 0.625, 0.5, 0.625, 0.5, 0.625, 0.526, 0.375, 0.5, 0.375, 0.526, 0.375, 0.526, 0.375, 0.5, 0.375, 0.526, 0.375, 0.526, 0.375, 0.526, 0.375, 0.526, 0.375, 0.526, 0.375, 0.526, 0.375, 0.526, 0.375, 0.526, 0.375, 0.526, 0.375, 0.526, 0.375, 0.526, 0.375, 0.526, 0.375, 0.526, 0.375, 0.526, 0.375, 0.526, 0.375, 0.526, 0.375, 0.5, 0.375, 0.5, 0.375, 0.526, 0.375, 0.224, 0.625, 0.224, 0.625, 0.25, 0.375, 0.25, 0.375, 0.224, 0.39, 0.224, 0.61, 0.224, 0.625, 0.224, 0.625, 0.224, 0.375, 0.224, 0.625, 0.526, 0.61, 0.526, 0.39, 0.526, 0.375, 0.526, 0.375, 0.526, 0.625, 0.526, 0.625, 0.25, 0.625, 0.25, 0.625, 0.25, 0.625, 0.25, 0.625, 0.25, 0.625, 0.25, 0.625, 0.25, 0.625, 0.25, 0.625, 0.25, 0.625, 0.25, 0.625, 0.25, 0.625, 0.25, 0.625, 0.25, 0.625, 0.25, 0.625, 0.25, 0.625, 0.224, 0.625, 0.224, 0.625, 0.25, 0.375, 0.25, 0.375, 0.25, 0.375, 0.25, 0.375, 0.25, 0.375, 0.25, 0.375, 0.25, 0.375, 0.25, 0.375, 0.25, 0.375, 0.25, 0.375, 0.25, 0.375, 0.25, 0.375, 0.25, 0.375, 0.25, 0.375, 0.25, 0.625, 0.25, 0.375, 0.25, 0.375, 0.25, 0.625, 0.25, 0.625, 0.5, 0.625, 0.526, 0.625, 0.526, 0.625, 0.5, 0.625, 0.5, 0.625, 0.526, 0.625, 0.526, 0.625, 0.5, 0.625, 0.5, 0.625, 0.526, 0.625, 0.526, 0.625, 0.5, 0.625, 0.5, 0.625, 0.526, 0.625, 0.526, 0.625, 0.5, 0.625, 0.5, 0.625, 0.526, 0.625, 0.526, 0.625, 0.5, 0.625, 0.5, 0.625, 0.526, 0.625, 0.526, 0.625, 0.5, 0.625, 0.5, 0.625, 0.526, 0.625, 0.526, 0.625, 0.5, 0.625, 0.5, 0.625, 0.526, 0.625, 0.526, 0.625, 0.5, 0.625, 0.5, 0.625, 0.526, 0.625, 0.526, 0.625, 0.5, 0.625, 0.5, 0.625, 0.526, 0.625, 0.526, 0.625, 0.5, 0.375, 0.526, 0.375, 0.5, 0.375, 0.5, 0.375, 0.526, 0.375, 0.526, 0.375, 0.5, 0.375, 0.5, 0.375, 0.526, 0.375, 0.526, 0.375, 0.5, 0.375, 0.5, 0.375, 0.526, 0.375, 0.526, 0.375, 0.5, 0.375, 0.5, 0.375, 0.526, 0.375, 0.526, 0.375, 0.5, 0.375, 0.5, 0.375, 0.526, 0.375, 0.526, 0.375, 0.5, 0.375, 0.5, 0.375, 0.526, 0.375, 0.526, 0.375, 0.5, 0.375, 0.5, 0.375, 0.526, 0.375, 0.526, 0.375, 0.5, 0.375, 0.5, 0.375, 0.526, 0.375, 0.526, 0.375, 0.5, 0.375, 0.5, 0.375, 0.526, 0.375, 0.526, 0.375, 0.5, 0.375, 0.5, 0.375, 0.526, 0.875, 0.526, 0.875, 0.5, 0.875, 0.5, 0.875, 0.526, 0.875, 0.526, 0.875, 0.5, 0.875, 0.5, 0.875, 0.526, 0.875, 0.526, 0.875, 0.5, 0.875, 0.5, 0.875, 0.526, 0.875, 0.526, 0.875, 0.5, 0.875, 0.5, 0.875, 0.526, 0.875, 0.526, 0.875, 0.5, 0.875, 0.5, 0.875, 0.526, 0.625, 0.224, 0.625, 0.25, 0.625, 0.25, 0.625, 0.224, 0.625, 0.224, 0.625, 0.25, 0.625, 0.25, 0.625, 0.224, 0.625, 0.224, 0.625, 0.25, 0.625, 0.25, 0.625, 0.224, 0.625, 0.224, 0.625, 0.25, 0.625, 0.25, 0.625, 0.224, 0.625, 0.224, 0.625, 0.25, 0.625, 0.25, 0.625, 0.224, 0.125, 0.5, 0.125, 0.526, 0.125, 0.526, 0.125, 0.5, 0.125, 0.5, 0.125, 0.526, 0.125, 0.526, 0.125, 0.5, 0.125, 0.5, 0.125, 0.526, 0.125, 0.526, 0.125, 0.5, 0.125, 0.5, 0.125, 0.526, 0.125, 0.526, 0.125, 0.5, 0.125, 0.5, 0.125, 0.526, 0.125, 0.526, 0.125, 0.5, 0.375, 0.25, 0.375, 0.224, 0.375, 0.224, 0.375, 0.25, 0.375, 0.25, 0.375, 0.224, 0.375, 0.224, 0.375, 0.25, 0.375, 0.25, 0.375, 0.224, 0.375, 0.224, 0.375, 0.25, 0.375, 0.25, 0.375, 0.224, 0.375, 0.224, 0.375, 0.25, 0.375, 0.25, 0.375, 0.224, 0.375, 0.224, 0.375, 0.25, 0.625, 0.5, 0.625, 0.526, 0.625, 0.526, 0.625, 0.5, 0.125, 0.526, 0.125, 0.526, 0.125, 0.526, 0.125, 0.526, 0.125, 0.526, 0.125, 0.526, 0.125, 0.526, 0.125, 0.526, 0.61, 0.224, 0.6146, 0.224, 0.6188, 0.224, 0.6221, 0.224, 0.6243, 0.224, 0.625, 0.224, 0.625, 0.224, 0.625, 0.224, 0.39, 0.526, 0.3854, 0.526, 0.3812, 0.526, 0.3779, 0.526, 0.3757, 0.526, 0.375, 0.526, 0.375, 0.526, 0.375, 0.526, 0.6325, 0.526, 0.6302, 0.526, 0.6281, 0.526, 0.6264, 0.526, 0.6254, 0.526, 0.625, 0.526, 0.625, 0.526, 0.625, 0.526, 0.1325, 0.526, 0.1325, 0.75, 0.1302, 0.75, 0.1302, 0.526, 0.1302, 0.526, 0.1302, 0.75, 0.1281, 0.75, 0.1281, 0.526, 0.1281, 0.526, 0.1281, 0.75, 0.125, 0.75, 0.125, 0.526, 0.375, 0.224, 0.375, 0.0, 0.3854, 0.0, 0.3854, 0.224, 0.3854, 0.224, 0.3854, 0.0, 0.39, 0.0, 0.39, 0.224, 0.6325, 0.526, 0.6325, 0.75, 0.6302, 0.75, 0.6302, 0.526, 0.6302, 0.526, 0.6302, 0.75, 0.6281, 0.75, 0.6281, 0.526, 0.6281, 0.526, 0.6281, 0.75, 0.6188, 0.75, 0.6188, 0.526, 0.6188, 0.526, 0.6188, 0.75, 0.6146, 0.75, 0.6146, 0.526, 0.6146, 0.526, 0.6146, 0.75, 0.61, 0.75, 0.61, 0.526, 0.8675, 0.75, 0.8675, 0.526, 0.8698, 0.526, 0.8698, 0.75, 0.8698, 0.75, 0.8698, 0.526, 0.875, 0.526, 0.875, 0.75, 0.625, 0.0, 0.625, 0.224, 0.6188, 0.224, 0.6188, 0.0, 0.6188, 0.0, 0.6188, 0.224, 0.6146, 0.224, 0.6146, 0.0, 0.6146, 0.0, 0.6146, 0.224, 0.61, 0.224, 0.61, 0.0, 0.3675, 0.75, 0.3675, 0.526, 0.3698, 0.526, 0.3698, 0.75, 0.3698, 0.75, 0.3698, 0.526, 0.3719, 0.526, 0.3719, 0.75, 0.3719, 0.75, 0.3719, 0.526, 0.3812, 0.526, 0.3812, 0.75, 0.3812, 0.75, 0.3812, 0.526, 0.3854, 0.526, 0.3854, 0.75, 0.3854, 0.75, 0.3854, 0.526, 0.39, 0.526, 0.39, 0.75, 0.39, 0.0, 0.61, 0.0, 0.61, 0.224, 0.39, 0.224])
me_counter.materials.append(mat_base_1)
me_counter.materials.append(mat_top)
me_counter.update()
me_wall = bpy.data.meshes.new('Wall')
me_wall.from_pydata([(-0.5, 0.0, -0.125), (-0.5, 0.0, 0.125), (-0.5, 3.0, -0.125), (-0.5, 3.0, 0.125), (0.5, 0.0, -0.125), (0.5, 0.0, 0.125), (0.5, 3.0, -0.125), (0.5, 3.0, 0.125), (-0.5, 0.15, -0.125), (-0.5, 0.15, 0.125), (0.5, 0.15, -0.125), (0.5, 0.15, 0.125), (-0.5, 2.858, 0.125), (0.5, 2.858, -0.125), (-0.5, 2.858, -0.125), (0.5, 2.858, 0.125)], [], [(14, 12, 3, 2), (2, 3, 7, 6), (10, 11, 5, 4), (4, 5, 1, 0), (8, 10, 4, 0), (11, 9, 1, 5), (15, 12, 9, 11), (14, 13, 10, 8), (13, 15, 11, 10), (0, 1, 9, 8), (6, 7, 15, 13), (2, 6, 13, 14), (7, 3, 12, 15), (8, 9, 12, 14)])
me_wall.polygons.foreach_set('material_index', [0, 1, 0, 0, 0, 0, 1, 1, 1, 0, 0, 0, 0, 1])
_uv = me_wall.uv_layers.new(name='UVMap')
_uv.uv.foreach_set('vector', [0.375, 0.2381, 0.625, 0.2381, 0.625, 0.25, 0.375, 0.25, 0.375, 0.25, 0.625, 0.25, 0.625, 0.5, 0.375, 0.5, 0.375, 0.7375, 0.625, 0.7375, 0.625, 0.75, 0.375, 0.75, 0.375, 0.75, 0.625, 0.75, 0.625, 1.0, 0.375, 1.0, 0.125, 0.7375, 0.375, 0.7375, 0.375, 0.75, 0.125, 0.75, 0.625, 0.7375, 0.875, 0.7375, 0.875, 0.75, 0.625, 0.75, 0.625, 0.5119, 0.875, 0.5119, 0.875, 0.7375, 0.625, 0.7375, 0.125, 0.5119, 0.375, 0.5119, 0.375, 0.7375, 0.125, 0.7375, 0.375, 0.5119, 0.625, 0.5119, 0.625, 0.7375, 0.375, 0.7375, 0.375, 0.0, 0.625, 0.0, 0.625, 0.0125, 0.375, 0.0125, 0.375, 0.5, 0.625, 0.5, 0.625, 0.5119, 0.375, 0.5119, 0.125, 0.5, 0.375, 0.5, 0.375, 0.5119, 0.125, 0.5119, 0.625, 0.5, 0.875, 0.5, 0.875, 0.5119, 0.625, 0.5119, 0.375, 0.0125, 0.625, 0.0125, 0.625, 0.2381, 0.375, 0.2381])
me_wall.materials.append(mat_top)
me_wall.materials.append(mat_base_1)
me_wall.update()
me_door_001 = bpy.data.meshes.new('Door.001')
me_door_001.from_pydata([(-0.7, 0.0, -0.03), (-0.7, 0.0, 0.03), (-0.7, 3.0, -0.03), (-0.7, 3.0, 0.03), (0.7, 0.0, -0.03), (0.7, 0.0, 0.03), (0.7, 3.0, -0.03), (0.7, 3.0, 0.03)], [], [(0, 1, 3, 2), (2, 3, 7, 6), (6, 7, 5, 4), (4, 5, 1, 0), (2, 6, 4, 0), (7, 3, 1, 5)])
_uv = me_door_001.uv_layers.new(name='UVMap')
_uv.uv.foreach_set('vector', [0.3034, 0.0, 0.3556, 0.0, 0.3556, 1.0, 0.3034, 1.0, 0.0001182, 0.3881, 0.0001182, 0.3619, 1.0, 0.3619, 1.0, 0.3881, 0.3034, 6.167e-05, 0.3556, 6.167e-05, 0.3556, 0.9999, 0.3034, 0.9999, 0.0001182, 0.8881, 0.0001182, 0.8619, 1.0, 0.8619, 1.0, 0.8881, 2.384e-07, 1.0, 0.9996, 1.0, 0.9996, 0.0, 5.96e-08, 0.0, 0.9998, 1.0, -7.95e-09, 1.0, 3.179e-07, -5.431e-09, 0.9998, 4.927e-08])
me_door_001.materials.append(mat_door)
me_door_001.update()

# ---- objects
ob_shoesshelf = bpy.data.objects.new('ShoesShelf', me_shoesshelf)
ob_cash = bpy.data.objects.new('Cash', me_cash)
ob_camera = bpy.data.objects.new('Camera', cam_camera)
ob_shoes = bpy.data.objects.new('Shoes', me_shoes)
ob_counter = bpy.data.objects.new('Counter', me_counter)
ob_wall = bpy.data.objects.new('Wall', me_wall)
ob_door = bpy.data.objects.new('Door', me_door_001)

# ---- transforms, parenting, visibility, modifiers, constraints
ob_shoesshelf.location = (0.0, 0.0, 0.0)
ob_shoesshelf.lock_rotations_4d = False
ob_shoesshelf.empty_display_type = 'ARROWS'
ob_shoesshelf.lineart.crease_threshold = 0.0
ob_cash.location = (0.0, 0.0, 0.0)
ob_camera.location = (0.0, 0.0, 5.0)
ob_camera.rotation_euler = (0.0, -0.0, 1.571)
ob_shoes.location = (0.0, 0.0, 0.0)
ob_counter.location = (0.0, 0.0, 0.0)
ob_wall.location = (0.0, 0.0, 0.0)
ob_door.location = (0.0, 0.0, 0.0)

# ---- collection membership
col_collection.objects.link(ob_shoesshelf)
col_collection.objects.link(ob_cash)
col_collection.objects.link(ob_camera)
col_collection.objects.link(ob_shoes)
col_collection.objects.link(ob_counter)
col_collection.objects.link(ob_wall)
col_collection.objects.link(ob_door)

# ---- scene / render settings (as saved in the file)
scene.camera = ob_camera
scene.frame_start = 1; scene.frame_end = 250; scene.frame_set(3)
scene.render.engine = 'BLENDER_EEVEE_NEXT'
scene.cycles.sampling_pattern = 'TABULATED_SOBOL'
scene.eevee.ray_tracing_options.trace_max_roughness = 0.0
bpy.context.view_layer.update()

# ---- added for rendering (the .blend has no usable light): sun
light_auto_sun = bpy.data.lights.new('AutoSun', 'SUN')
light_auto_sun.energy = 3.0
light_auto_sun.angle = 0.0523599
ob_auto_sun = bpy.data.objects.new('AutoSun', light_auto_sun)
scene.collection.objects.link(ob_auto_sun)
ob_auto_sun.rotation_euler = (0.872665, 0.174533, 0.523599)
bpy.context.view_layer.update()
